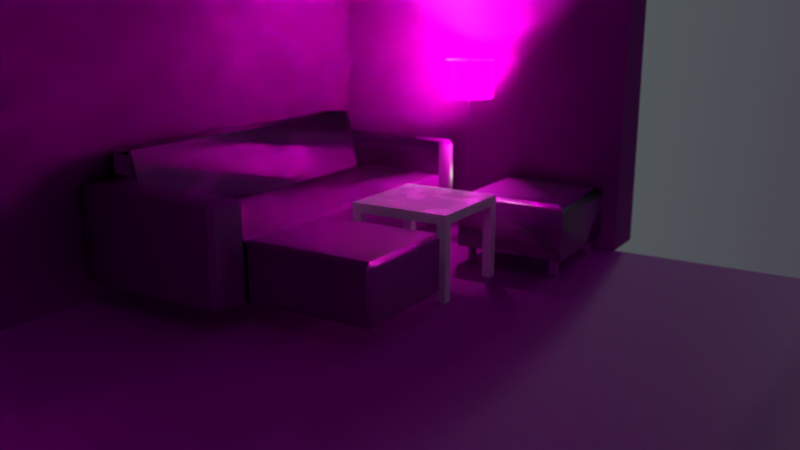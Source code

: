# Source: Room.blend  (saved by Blender 2.79.0; exported with 4.5.12 LTS)
import bpy
from mathutils import Matrix  # noqa: F401  (used for matrix-valued properties, if any)

bpy.ops.wm.read_factory_settings(use_empty=True)
scene = bpy.context.scene
scene.name = 'Scene'

# ---- collections
col_collection_1 = bpy.data.collections.new('Collection 1'); scene.collection.children.link(col_collection_1)

# ---- images (referenced by path relative to the original .blend; pixels are not part of the script)
import os
ASSET_DIR = os.environ.get("B2B_ASSET_DIR", "")  # directory of the original .blend (textures are referenced by path, not embedded)
HERE = os.path.dirname(os.path.abspath(__file__))  # packed textures are extracted next to this script under _unpacked/

def load_image(name, relpath, width, height, colorspace="sRGB"):
    """Load a texture the original file referenced (path relative to the .blend, or extracted next to this script)."""
    p = next((c for c in (os.path.join(HERE, relpath), os.path.join(ASSET_DIR, relpath)) if relpath and os.path.exists(c)), "")
    if p:
        img = bpy.data.images.load(p, check_existing=True)
        img.name = name
    else:  # same state as the original file: an image datablock whose file is absent (Cycles renders it pink)
        img = bpy.data.images.new(name, width, height)
        img.source = "FILE"
        img.filepath = "//" + (relpath or name)
    img.colorspace_settings.name = colorspace
    return img
img_texturescom_fabric_wool2_1k_albedo_tif = load_image('TexturesCom_Fabric_Wool2_1K_albedo.tif', 'TexturesCom_Fabric_Wool2_1K_albedo.tif', 1024, 1024, 'sRGB')
img_texturescom_fabric_wool2_1k_roughness_tif = load_image('TexturesCom_Fabric_Wool2_1K_roughness.tif', 'TexturesCom_Fabric_Wool2_1K_roughness.tif', 1024, 1024, 'Non-Color')
img_texturescom_fabric_wool2_1k_normal_tif = load_image('TexturesCom_Fabric_Wool2_1K_normal.tif', 'TexturesCom_Fabric_Wool2_1K_normal.tif', 1024, 1024, 'Non-Color')
img_texturescom_metal_stainlessclean_1k_albedo_tif = load_image('TexturesCom_Metal_StainlessClean_1K_albedo.tif', 'TexturesCom_Metal_StainlessClean_1K_albedo.tif', 1024, 1024, 'sRGB')
img_texturescom_metal_stainlessclean_1k_metallic_tif = load_image('TexturesCom_Metal_StainlessClean_1K_metallic.tif', 'TexturesCom_Metal_StainlessClean_1K_metallic.tif', 1024, 1024, 'Non-Color')
img_texturescom_metal_stainlessclean_1k_roughness_tif_001 = load_image('TexturesCom_Metal_StainlessClean_1K_roughness.tif.001', 'TexturesCom_Metal_StainlessClean_1K_roughness.tif', 1024, 1024, 'Non-Color')
img_texturescom_metal_stainlessclean_1k_normal_tif = load_image('TexturesCom_Metal_StainlessClean_1K_normal.tif', 'TexturesCom_Metal_StainlessClean_1K_normal.tif', 1024, 1024, 'Non-Color')
img_texturescom_stucco2_2x2_1024_albedo_tif = load_image('TexturesCom_Stucco2_2x2_1024_albedo.tif', 'TexturesCom_Stucco2_2x2_1024_albedo.tif', 1024, 1024, 'sRGB')
img_texturescom_stucco2_2x2_1024_roughness_tif = load_image('TexturesCom_Stucco2_2x2_1024_roughness.tif', 'TexturesCom_Stucco2_2x2_1024_roughness.tif', 1024, 1024, 'Non-Color')
img_texturescom_stucco2_2x2_1024_normal_tif = load_image('TexturesCom_Stucco2_2x2_1024_normal.tif', 'TexturesCom_Stucco2_2x2_1024_normal.tif', 1024, 1024, 'Non-Color')
img_texturescom_wicker_webbing2_1k_normal_tif = load_image('TexturesCom_Wicker_Webbing2_1K_normal.tif', 'TexturesCom_Wicker_Webbing2_1K_normal.tif', 1024, 1024, 'Non-Color')
img_texturescom_wicker_webbing2_1k_roughness_tif = load_image('TexturesCom_Wicker_Webbing2_1K_roughness.tif', 'TexturesCom_Wicker_Webbing2_1K_roughness.tif', 1024, 1024, 'Non-Color')
img_texturescom_wicker_webbing2_1k_albedo_tif = load_image('TexturesCom_Wicker_Webbing2_1K_albedo.tif', 'TexturesCom_Wicker_Webbing2_1K_albedo.tif', 1024, 1024, 'sRGB')
img_texturescom_wicker_webbing2_1k_alpha_tif = load_image('TexturesCom_Wicker_Webbing2_1K_alpha.tif', 'TexturesCom_Wicker_Webbing2_1K_alpha.tif', 1024, 1024, 'sRGB')
img_texturescom_roughwood_2x2_1024_albedo_tif = load_image('TexturesCom_RoughWood_2x2_1024_albedo.tif', 'TexturesCom_RoughWood_2x2_1024_albedo.tif', 1024, 1024, 'sRGB')
img_texturescom_roughwood_2x2_1024_normal_tif = load_image('TexturesCom_RoughWood_2x2_1024_normal.tif', 'TexturesCom_RoughWood_2x2_1024_normal.tif', 1024, 1024, 'Non-Color')
img_texturescom_roughwood_2x2_1024_roughness_tif = load_image('TexturesCom_RoughWood_2x2_1024_roughness.tif', 'TexturesCom_RoughWood_2x2_1024_roughness.tif', 1024, 1024, 'Non-Color')
img_texturescom_roughwood_2x2_1024_metallic_tif = load_image('TexturesCom_RoughWood_2x2_1024_metallic.tif', 'TexturesCom_RoughWood_2x2_1024_metallic.tif', 1024, 1024, 'Non-Color')

# ---- materials (node trees are filled in below, after node groups)
mat_couch_material = bpy.data.materials.new('Couch Material')
mat_couch_material.alpha_threshold = 0.0
mat_couch_material.roughness = 0.5
mat_floor_lamp_base_material = bpy.data.materials.new('Floor Lamp Base Material')
mat_floor_lamp_base_material.alpha_threshold = 0.0
mat_floor_lamp_base_material.roughness = 0.5
mat_wall_material_001 = bpy.data.materials.new('Wall Material.001')
mat_wall_material_001.alpha_threshold = 0.0
mat_wall_material_001.roughness = 0.5
mat_floor_lamp_shell_material = bpy.data.materials.new('Floor Lamp Shell Material')
mat_floor_lamp_shell_material.alpha_threshold = 0.0
mat_floor_lamp_shell_material.roughness = 0.5
mat_coffe_table_material = bpy.data.materials.new('Coffe Table Material')
mat_coffe_table_material.alpha_threshold = 0.0
mat_coffe_table_material.roughness = 0.5
mat_floor_material = bpy.data.materials.new('Floor Material')
mat_floor_material.alpha_threshold = 0.0
mat_floor_material.roughness = 0.5

# ---- material node trees
mat_couch_material.use_nodes = True; mat_couch_material.node_tree.nodes.clear()
_N = mat_couch_material.node_tree.nodes; _L = mat_couch_material.node_tree.links
n0 = _N.new('ShaderNodeOutputMaterial'); n0.name = 'Material Output'; n0.location = (300, 300)
n1 = _N.new('ShaderNodeBsdfPrincipled'); n1.name = 'Principled BSDF'; n1.location = (100, 300)
n1.width = 150
n1.subsurface_method = 'BURLEY'
n1.inputs[3].default_value = 1.45
n1.inputs[9].default_value = (1.0, 1.0, 1.0)
n2 = _N.new('ShaderNodeTexImage'); n2.name = 'Image Texture'; n2.location = (-300, 300)
n2.width = 140
n2.image = img_texturescom_fabric_wool2_1k_albedo_tif
n3 = _N.new('ShaderNodeMath'); n3.name = 'Math'; n3.location = (-720, 300)
n3.operation = 'MULTIPLY'
n3.inputs[1].default_value = 2.5
n4 = _N.new('ShaderNodeMath'); n4.name = 'Math.001'; n4.location = (-700, 100)
n4.operation = 'MULTIPLY'
n4.inputs[1].default_value = 2.5
n5 = _N.new('ShaderNodeTexCoord'); n5.name = 'Texture Coordinate'; n5.location = (-1100, 300)
n6 = _N.new('ShaderNodeTexImage'); n6.name = 'Image Texture.001'; n6.location = (-300, 0)
n6.width = 140
n6.image = img_texturescom_fabric_wool2_1k_roughness_tif
n7 = _N.new('ShaderNodeTexImage'); n7.name = 'Image Texture.002'; n7.location = (-300, -300)
n7.width = 140
n7.image = img_texturescom_fabric_wool2_1k_normal_tif
n8 = _N.new('ShaderNodeNormalMap'); n8.name = 'Normal Map'; n8.location = (-100, -300)
n8.inputs[0].default_value = 2.5
n9 = _N.new('ShaderNodeSeparateXYZ'); n9.name = 'Separate XYZ'; n9.location = (-900, 300)
n10 = _N.new('ShaderNodeCombineXYZ'); n10.name = 'Combine XYZ'; n10.location = (-500, 300)
_L.new(n1.outputs[0], n0.inputs[0])
_L.new(n2.outputs[0], n1.inputs[0])
_L.new(n9.outputs[0], n3.inputs[0])
_L.new(n9.outputs[1], n4.inputs[0])
_L.new(n3.outputs[0], n10.inputs[0])
_L.new(n4.outputs[0], n10.inputs[1])
_L.new(n10.outputs[0], n2.inputs[0])
_L.new(n6.outputs[0], n1.inputs[2])
_L.new(n7.outputs[0], n8.inputs[1])
_L.new(n8.outputs[0], n1.inputs[5])
_L.new(n10.outputs[0], n6.inputs[0])
_L.new(n10.outputs[0], n7.inputs[0])
_L.new(n5.outputs[2], n9.inputs[0])
n0.is_active_output = True
mat_floor_lamp_base_material.use_nodes = True; mat_floor_lamp_base_material.node_tree.nodes.clear()
_N = mat_floor_lamp_base_material.node_tree.nodes; _L = mat_floor_lamp_base_material.node_tree.links
n0 = _N.new('ShaderNodeOutputMaterial'); n0.name = 'Material Output'; n0.location = (200, 300)
n1 = _N.new('ShaderNodeBsdfPrincipled'); n1.name = 'Principled BSDF'; n1.location = (0, 300)
n1.width = 150
n1.subsurface_method = 'BURLEY'
n1.inputs[3].default_value = 1.45
n1.inputs[9].default_value = (1.0, 1.0, 1.0)
n2 = _N.new('ShaderNodeTexImage'); n2.name = 'Image Texture'; n2.location = (-400, 300)
n2.width = 140
n2.image = img_texturescom_metal_stainlessclean_1k_albedo_tif
n3 = _N.new('ShaderNodeTexImage'); n3.name = 'Image Texture.001'; n3.location = (-400, 0)
n3.width = 140
n3.image = img_texturescom_metal_stainlessclean_1k_metallic_tif
n4 = _N.new('ShaderNodeTexImage'); n4.name = 'Image Texture.002'; n4.location = (-400, -300)
n4.width = 140
n4.image = img_texturescom_metal_stainlessclean_1k_roughness_tif_001
n5 = _N.new('ShaderNodeTexImage'); n5.name = 'Image Texture.003'; n5.location = (-400, -600)
n5.width = 140
n5.image = img_texturescom_metal_stainlessclean_1k_normal_tif
n6 = _N.new('ShaderNodeNormalMap'); n6.name = 'Normal Map'; n6.location = (-200, -600)
_L.new(n1.outputs[0], n0.inputs[0])
_L.new(n2.outputs[0], n1.inputs[0])
_L.new(n3.outputs[0], n1.inputs[1])
_L.new(n4.outputs[0], n1.inputs[2])
_L.new(n5.outputs[0], n6.inputs[1])
_L.new(n6.outputs[0], n1.inputs[5])
n0.is_active_output = True
mat_wall_material_001.use_nodes = True; mat_wall_material_001.node_tree.nodes.clear()
_N = mat_wall_material_001.node_tree.nodes; _L = mat_wall_material_001.node_tree.links
n0 = _N.new('ShaderNodeOutputMaterial'); n0.name = 'Material Output'; n0.location = (300, 300)
n1 = _N.new('ShaderNodeBsdfPrincipled'); n1.name = 'Principled BSDF'; n1.location = (0, 300)
n1.width = 150
n1.subsurface_method = 'BURLEY'
n1.inputs[3].default_value = 1.45
n1.inputs[9].default_value = (1.0, 1.0, 1.0)
n2 = _N.new('ShaderNodeTexImage'); n2.name = 'Image Texture.004'; n2.location = (-500, 300)
n2.width = 140
n2.image = img_texturescom_stucco2_2x2_1024_albedo_tif
n3 = _N.new('ShaderNodeMath'); n3.name = 'Math'; n3.location = (-900, 300)
n3.operation = 'MULTIPLY'
n3.inputs[1].default_value = 25.0
n4 = _N.new('ShaderNodeMath'); n4.name = 'Math.001'; n4.location = (-900, 0)
n4.operation = 'MULTIPLY'
n4.inputs[1].default_value = 25.0
n5 = _N.new('ShaderNodeSeparateXYZ'); n5.name = 'Separate XYZ'; n5.location = (-1100, 300)
n6 = _N.new('ShaderNodeTexCoord'); n6.name = 'Texture Coordinate'; n6.location = (-1300, 300)
n7 = _N.new('ShaderNodeCombineXYZ'); n7.name = 'Combine XYZ'; n7.location = (-700, 300)
n8 = _N.new('ShaderNodeTexImage'); n8.name = 'Image Texture'; n8.location = (-500, 0)
n8.width = 140
n8.image = img_texturescom_stucco2_2x2_1024_roughness_tif
n9 = _N.new('ShaderNodeTexImage'); n9.name = 'Image Texture.002'; n9.location = (-500, -300)
n9.width = 140
n9.image = img_texturescom_stucco2_2x2_1024_normal_tif
n10 = _N.new('ShaderNodeNormalMap'); n10.name = 'Normal Map'; n10.location = (-277, -300)
n10.inputs[0].default_value = 2.5
_L.new(n1.outputs[0], n0.inputs[0])
_L.new(n10.outputs[0], n1.inputs[5])
_L.new(n6.outputs[0], n5.inputs[0])
_L.new(n5.outputs[0], n3.inputs[0])
_L.new(n5.outputs[1], n4.inputs[0])
_L.new(n3.outputs[0], n7.inputs[0])
_L.new(n4.outputs[0], n7.inputs[1])
_L.new(n7.outputs[0], n2.inputs[0])
_L.new(n2.outputs[0], n1.inputs[0])
_L.new(n7.outputs[0], n8.inputs[0])
_L.new(n8.outputs[0], n1.inputs[2])
_L.new(n9.outputs[0], n10.inputs[1])
_L.new(n7.outputs[0], n9.inputs[0])
n0.is_active_output = True
mat_floor_lamp_shell_material.use_nodes = True; mat_floor_lamp_shell_material.node_tree.nodes.clear()
_N = mat_floor_lamp_shell_material.node_tree.nodes; _L = mat_floor_lamp_shell_material.node_tree.links
n0 = _N.new('ShaderNodeOutputMaterial'); n0.name = 'Material Output'; n0.location = (300, 300)
n1 = _N.new('ShaderNodeBsdfPrincipled'); n1.name = 'Principled BSDF'; n1.location = (100, 300)
n1.width = 150
n1.subsurface_method = 'BURLEY'
n1.inputs[3].default_value = 1.45
n1.inputs[9].default_value = (1.0, 1.0, 1.0)
n2 = _N.new('ShaderNodeTexImage'); n2.name = 'Image Texture.001'; n2.location = (-400, -300)
n2.width = 140
n2.image = img_texturescom_wicker_webbing2_1k_normal_tif
n3 = _N.new('ShaderNodeNormalMap'); n3.name = 'Normal Map'; n3.location = (-200, -300)
n4 = _N.new('ShaderNodeTexImage'); n4.name = 'Image Texture.002'; n4.location = (-400, 0)
n4.width = 140
n4.image = img_texturescom_wicker_webbing2_1k_roughness_tif
n5 = _N.new('ShaderNodeMath'); n5.name = 'Math'; n5.location = (-800, 300)
n5.operation = 'MULTIPLY'
n5.inputs[1].default_value = 5.0
n6 = _N.new('ShaderNodeMath'); n6.name = 'Math.001'; n6.location = (-800, 100)
n6.operation = 'MULTIPLY'
n6.inputs[1].default_value = 5.0
n7 = _N.new('ShaderNodeTexCoord'); n7.name = 'Texture Coordinate'; n7.location = (-1200, 300)
n8 = _N.new('ShaderNodeSeparateXYZ'); n8.name = 'Separate XYZ'; n8.location = (-1000, 300)
n9 = _N.new('ShaderNodeCombineXYZ'); n9.name = 'Combine XYZ'; n9.location = (-600, 300)
n10 = _N.new('ShaderNodeTexImage'); n10.name = 'Image Texture'; n10.location = (-400, 300)
n10.width = 140
n10.image = img_texturescom_wicker_webbing2_1k_albedo_tif
n11 = _N.new('ShaderNodeTexImage'); n11.name = 'Image Texture.003'; n11.location = (-400, -600)
n11.width = 140
n11.image = img_texturescom_wicker_webbing2_1k_alpha_tif
n12 = _N.new('ShaderNodeMath'); n12.name = 'Math.002'; n12.location = (-200, -600)
n12.operation = 'SUBTRACT'
n12.inputs[0].default_value = 1.0
_L.new(n1.outputs[0], n0.inputs[0])
_L.new(n2.outputs[0], n3.inputs[1])
_L.new(n3.outputs[0], n1.inputs[5])
_L.new(n4.outputs[0], n1.inputs[2])
_L.new(n8.outputs[0], n5.inputs[0])
_L.new(n8.outputs[1], n6.inputs[0])
_L.new(n5.outputs[0], n9.inputs[0])
_L.new(n6.outputs[0], n9.inputs[1])
_L.new(n7.outputs[2], n8.inputs[0])
_L.new(n9.outputs[0], n10.inputs[0])
_L.new(n9.outputs[0], n4.inputs[0])
_L.new(n9.outputs[0], n2.inputs[0])
_L.new(n10.outputs[0], n1.inputs[0])
_L.new(n12.outputs[0], n1.inputs[18])
_L.new(n11.outputs[0], n12.inputs[1])
_L.new(n9.outputs[0], n11.inputs[0])
n0.is_active_output = True
mat_coffe_table_material.use_nodes = True; mat_coffe_table_material.node_tree.nodes.clear()
_N = mat_coffe_table_material.node_tree.nodes; _L = mat_coffe_table_material.node_tree.links
n0 = _N.new('ShaderNodeOutputMaterial'); n0.name = 'Material Output'; n0.location = (300, 300)
n1 = _N.new('ShaderNodeMath'); n1.name = 'Math'; n1.location = (-100, 300)
n1.operation = 'MULTIPLY'
n2 = _N.new('ShaderNodeTexNoise'); n2.name = 'Noise Texture'; n2.location = (-300, 300)
n2.inputs[3].default_value = 0.0
n3 = _N.new('ShaderNodeBsdfPrincipled'); n3.name = 'Principled BSDF'; n3.location = (100, 300)
n3.width = 150
n3.subsurface_method = 'BURLEY'
n3.inputs[0].default_value = (1.0, 1.0, 1.0, 1.0)
n3.inputs[3].default_value = 1.45
n3.inputs[9].default_value = (1.0, 1.0, 1.0)
_L.new(n2.outputs[1], n1.inputs[0])
_L.new(n1.outputs[0], n3.inputs[2])
_L.new(n3.outputs[0], n0.inputs[0])
n0.is_active_output = True
mat_floor_material.use_nodes = True; mat_floor_material.node_tree.nodes.clear()
_N = mat_floor_material.node_tree.nodes; _L = mat_floor_material.node_tree.links
n0 = _N.new('ShaderNodeOutputMaterial'); n0.name = 'Material Output'; n0.location = (300, 300)
n1 = _N.new('ShaderNodeBsdfPrincipled'); n1.name = 'Principled BSDF'; n1.location = (0, 300)
n1.width = 150
n1.subsurface_method = 'BURLEY'
n1.inputs[3].default_value = 1.45
n1.inputs[9].default_value = (1.0, 1.0, 1.0)
n2 = _N.new('ShaderNodeTexImage'); n2.name = 'Image Texture'; n2.location = (-500, 300)
n2.width = 140
n2.image = img_texturescom_roughwood_2x2_1024_albedo_tif
n3 = _N.new('ShaderNodeTexImage'); n3.name = 'Image Texture.001'; n3.location = (-500, -600)
n3.width = 140
n3.image = img_texturescom_roughwood_2x2_1024_normal_tif
n4 = _N.new('ShaderNodeNormalMap'); n4.name = 'Normal Map'; n4.location = (-300, -600)
n4.inputs[0].default_value = 2.5
n5 = _N.new('ShaderNodeTexImage'); n5.name = 'Image Texture.002'; n5.location = (-500, -300)
n5.width = 140
n5.image = img_texturescom_roughwood_2x2_1024_roughness_tif
n6 = _N.new('ShaderNodeTexImage'); n6.name = 'Image Texture.003'; n6.location = (-500, 0)
n6.width = 140
n6.image = img_texturescom_roughwood_2x2_1024_metallic_tif
n7 = _N.new('ShaderNodeTexCoord'); n7.name = 'Texture Coordinate'; n7.location = (-1300, 200)
n8 = _N.new('ShaderNodeSeparateXYZ'); n8.name = 'Separate XYZ'; n8.location = (-1100, 200)
n9 = _N.new('ShaderNodeMath'); n9.name = 'Math'; n9.location = (-920, 200)
n9.operation = 'MULTIPLY'
n9.inputs[1].default_value = 4.0
n10 = _N.new('ShaderNodeCombineXYZ'); n10.name = 'Combine XYZ'; n10.location = (-740, 200)
n11 = _N.new('ShaderNodeMath'); n11.name = 'Math.001'; n11.location = (-920, 0)
n11.operation = 'MULTIPLY'
n11.inputs[1].default_value = 4.0
_L.new(n1.outputs[0], n0.inputs[0])
_L.new(n2.outputs[0], n1.inputs[0])
_L.new(n3.outputs[0], n4.inputs[1])
_L.new(n4.outputs[0], n1.inputs[5])
_L.new(n5.outputs[0], n1.inputs[2])
_L.new(n6.outputs[0], n1.inputs[1])
_L.new(n7.outputs[0], n8.inputs[0])
_L.new(n8.outputs[0], n9.inputs[0])
_L.new(n8.outputs[1], n11.inputs[0])
_L.new(n10.outputs[0], n2.inputs[0])
_L.new(n9.outputs[0], n10.inputs[0])
_L.new(n11.outputs[0], n10.inputs[1])
_L.new(n10.outputs[0], n6.inputs[0])
_L.new(n10.outputs[0], n5.inputs[0])
_L.new(n10.outputs[0], n3.inputs[0])
n0.is_active_output = True

# ---- world
world_world = bpy.data.worlds.new('World'); scene.world = world_world
world_world.use_nodes = True; world_world.node_tree.nodes.clear()
_N = world_world.node_tree.nodes; _L = world_world.node_tree.links
n0 = _N.new('ShaderNodeOutputWorld'); n0.name = 'World Output'; n0.location = (300, 300)
n1 = _N.new('ShaderNodeBackground'); n1.name = 'Background'; n1.location = (10, 300)
n1.inputs[0].default_value = (0.8, 0.9, 1.0, 1.0)
n1.inputs[1].default_value = 0.1
_L.new(n1.outputs[0], n0.inputs[0])
n0.is_active_output = True
world_world.color = (0.05088, 0.05088, 0.05088)
world_world.use_sun_shadow = False
world_world.sun_shadow_jitter_overblur = 0.0
world_world.cycles.sampling_method = 'MANUAL'

# ---- cameras
cam_camera = bpy.data.cameras.new('Camera')
cam_camera.clip_end = 100.0
cam_camera.lens = 35.0
cam_camera.sensor_width = 32.0
cam_camera.sensor_height = 18.0
cam_camera.ortho_scale = 7.314
cam_camera.dof.use_dof = True
cam_camera.dof.focus_distance = 4.0
cam_camera.dof.aperture_fstop = 0.7

# ---- lights
light_point_001 = bpy.data.lights.new('Point.001', 'POINT')
light_point_001.color = (1.0, 0.9, 0.8)
light_point_001.transmission_factor = 0.0
light_point_001.energy = 20.0
light_point_001.shadow_buffer_clip_start = 0.5
light_point_001.shadow_soft_size = 0.025
light_point_001.shadow_maximum_resolution = 0.006
light_point_001.use_absolute_resolution = True

# ---- meshes
me_cube_004 = bpy.data.meshes.new('Cube.004')
me_cube_004.from_pydata([(-1.1, -0.425, -0.25), (-1.1, -0.425, 0.25), (-1.1, 0.425, -0.25), (-1.1, 0.425, 0.25), (1.1, -0.425, -0.25), (1.1, -0.425, 0.25), (1.1, 0.425, -0.25), (1.1, 0.425, 0.25), (-0.9, 0.425, -0.25), (-0.9, 0.425, 0.25), (-0.9, -0.425, -0.25), (-0.9, -0.425, 0.25), (0.9, 0.425, 0.25), (0.9, -0.425, -0.25), (0.9, 0.425, -0.25), (0.9, -0.425, 0.25), (-0.3, 0.425, -0.25), (-0.3, -0.425, 0.25), (-0.3, 0.425, 0.25), (-0.3, -0.425, -0.25), (-1.1, 0.275, -0.25), (-1.1, 0.275, 0.25), (1.1, 0.275, -0.25), (1.1, 0.275, 0.25), (-0.9, 0.275, 0.25), (-0.9, 0.275, -0.25), (0.9, 0.275, 0.25), (0.9, 0.275, -0.25), (-0.3, 0.275, -0.25), (-0.3, 0.275, 0.25), (-0.3, -0.425, 0.05), (-0.9, -0.425, 0.05), (-0.9, 0.175, 0.05), (0.9, 0.175, 0.05), (0.9, -0.425, 0.05), (-0.3, 0.175, 0.05), (-0.9, -0.425, -0.25), (-0.3, -0.425, -0.25), (-0.3, -0.425, 0.05), (-0.9, -0.425, 0.05), (-0.9, -0.425, -0.25), (-0.3, -0.425, -0.25), (-0.3, -0.425, 0.05), (-0.9, -0.425, 0.05), (-0.9, -1.125, -0.25), (-0.3, -1.125, -0.25), (-0.3, -1.125, 0.05), (-0.9, -1.125, 0.05), (-0.3, 0.425, 0.4), (0.9, 0.425, 0.4), (-0.9, 0.425, 0.4), (-0.9, 0.275, 0.4), (0.9, 0.275, 0.4), (-0.3, 0.275, 0.4)], [], [(20, 21, 3, 2), (14, 12, 7, 6), (22, 23, 5, 4), (10, 11, 1, 0), (27, 22, 4, 13), (24, 21, 1, 11), (20, 25, 10, 0), (31, 10, 36, 39), (2, 3, 9, 8), (4, 5, 15, 13), (23, 26, 15, 5), (28, 27, 13, 19), (16, 18, 12, 14), (8, 9, 18, 16), (25, 28, 19, 10), (39, 36, 40, 43), (19, 13, 34, 30), (8, 16, 28, 25), (16, 14, 27, 28), (7, 12, 26, 23), (2, 8, 25, 20), (18, 9, 50, 48), (9, 3, 21, 24), (14, 6, 22, 27), (6, 7, 23, 22), (0, 1, 21, 20), (35, 32, 31, 30), (33, 35, 30, 34), (10, 19, 37, 36), (24, 11, 31, 32), (15, 26, 33, 34), (19, 30, 38, 37), (30, 31, 39, 38), (41, 42, 46, 45), (38, 39, 43, 42), (36, 37, 41, 40), (37, 38, 42, 41), (47, 44, 45, 46), (43, 40, 44, 47), (42, 43, 47, 46), (40, 41, 45, 44), (49, 48, 53, 52), (48, 50, 51, 53), (12, 18, 48, 49), (26, 12, 49, 52), (9, 24, 51, 50), (33, 32, 51, 52), (33, 26, 52), (24, 32, 51)])
me_cube_004.polygons.foreach_set('use_smooth', [True] * 49)
_uv = me_cube_004.uv_layers.new(name='UVMap')
_uv.uv.foreach_set('vector', [0.8055, 0.6094, 0.6443, 0.6094, 0.6443, 0.5625, 0.8055, 0.5625, 0.4832, 0.0625, 0.3222, 0.0625, 0.3222, 0.0, 0.4832, 0.0, 0.6443, 0.7812, 0.4832, 0.7812, 0.4832, 0.5625, 0.6443, 0.5625, 0.7905, 0.5313, 0.7905, 0.375, 0.855, 0.375, 0.855, 0.5313, 0.04834, 0.0625, 0.04834, 0.0, 0.2739, 0.0, 0.2739, 0.0625, 0.3867, 0.7344, 0.4512, 0.7344, 0.4512, 0.9531, 0.3867, 0.9531, 0.04834, 0.6875, 0.04834, 0.625, 0.2739, 0.625, 0.2739, 0.6875, 0.0, 0.0, 0.0, 0.0, 0.0, 0.0, 0.0, 0.0, 0.4832, 0.6875, 0.3222, 0.6875, 0.3222, 0.625, 0.4832, 0.625, 0.4832, 0.9844, 0.4832, 0.8281, 0.5477, 0.8281, 0.5477, 0.9844, 0.9355, 0.04688, 1.0, 0.04687, 1.0, 0.2656, 0.9355, 0.2656, 0.04834, 0.4375, 0.04834, 0.0625, 0.2739, 0.0625, 0.2739, 0.4375, 0.4832, 0.4375, 0.3222, 0.4375, 0.3222, 0.0625, 0.4832, 0.0625, 0.4832, 0.625, 0.3222, 0.625, 0.3222, 0.4375, 0.4832, 0.4375, 0.04834, 0.625, 0.04834, 0.4375, 0.2739, 0.4375, 0.2739, 0.625, 0.0, 0.0, 0.0, 0.0, 0.0, 0.0, 0.0, 0.0, 0.7905, 0.375, 0.7905, 0.0, 0.8872, 0.0, 0.8872, 0.375, 1.056e-07, 0.625, 7.683e-08, 0.4375, 0.04834, 0.4375, 0.04834, 0.625, 7.683e-08, 0.4375, 2.881e-08, 0.0625, 0.04834, 0.0625, 0.04834, 0.4375, 0.9355, 1.863e-08, 1.0, 0.0, 1.0, 0.04687, 0.9355, 0.04688, 1.345e-07, 0.6875, 1.056e-07, 0.625, 0.04834, 0.625, 0.04834, 0.6875, 0.3222, 0.4375, 0.3222, 0.625, 0.2739, 0.625, 0.2739, 0.4375, 0.3867, 0.6875, 0.4512, 0.6875, 0.4512, 0.7344, 0.3867, 0.7344, 2.881e-08, 0.0625, 0.0, 0.0, 0.04834, 0.0, 0.04834, 0.0625, 0.6443, 0.8281, 0.4832, 0.8281, 0.4832, 0.7812, 0.6443, 0.7812, 0.8055, 0.8281, 0.6443, 0.8281, 0.6443, 0.6094, 0.8055, 0.6094, 0.6766, 0.375, 0.6766, 0.5625, 0.4832, 0.5625, 0.4832, 0.375, 0.6766, 0.0, 0.6766, 0.375, 0.4832, 0.375, 0.4832, 1.863e-08, 0.0, 0.0, 0.0, 0.0, 0.0, 0.0, 0.0, 0.0, 0.9666, 0.7812, 0.9666, 1.0, 0.9021, 1.0, 0.9021, 0.8125, 0.9355, 0.4844, 0.9355, 0.2656, 1.0, 0.2969, 1.0, 0.4844, 0.0, 0.0, 0.0, 0.0, 0.0, 0.0, 0.0, 0.0, 0.0, 0.0, 0.0, 0.0, 0.0, 0.0, 0.0, 0.0, 0.9021, 0.7812, 0.8055, 0.7812, 0.8055, 0.5625, 0.9021, 0.5625, 0.0, 0.0, 0.0, 0.0, 0.0, 0.0, 0.0, 0.0, 0.0, 0.0, 0.0, 0.0, 0.0, 0.0, 0.0, 0.0, 0.0, 0.0, 0.0, 0.0, 0.0, 0.0, 0.0, 0.0, 0.9021, 0.9687, 0.8055, 0.9687, 0.8055, 0.7812, 0.9021, 0.7812, 0.9021, 0.5625, 0.9988, 0.5625, 0.9988, 0.7812, 0.9021, 0.7812, 0.3867, 0.9062, 0.1934, 0.9062, 0.1934, 0.6875, 0.3867, 0.6875, 0.0, 0.6875, 0.1934, 0.6875, 0.1934, 0.9062, 0.0, 0.9062, 0.9355, 0.0, 0.9355, 0.375, 0.8872, 0.375, 0.8872, 1.863e-08, 0.9355, 0.375, 0.9355, 0.5625, 0.8872, 0.5625, 0.8872, 0.375, 0.3222, 0.0625, 0.3222, 0.4375, 0.2739, 0.4375, 0.2739, 0.0625, 0.6539, 0.8861, 0.6074, 0.8732, 0.6207, 0.8281, 0.6672, 0.841, 0.5477, 0.9097, 0.5941, 0.8968, 0.6074, 0.9419, 0.5609, 0.9548, 0.7905, 0.0, 0.7905, 0.5625, 0.6766, 0.5625, 0.6766, 3.725e-08, 0.6672, 0.9548, 0.6539, 0.8861, 0.6672, 0.841, 0.5941, 0.8968, 0.6074, 0.8281, 0.6074, 0.9419])
me_cube_004.materials.append(mat_couch_material)
me_cube_004.use_remesh_preserve_volume = False
me_cube_004.use_remesh_preserve_attributes = False
me_cube_004.use_mirror_vertex_groups = False
me_cube_004.update()
me_cylinder_008 = bpy.data.meshes.new('Cylinder.008')
me_cylinder_008.from_pydata([(0.0, 0.025, -0.05), (0.0, 0.025, 0.05), (0.009567, 0.0231, -0.05), (0.009567, 0.0231, 0.05), (0.01768, 0.01768, -0.05), (0.01768, 0.01768, 0.05), (0.0231, 0.009567, -0.05), (0.0231, 0.009567, 0.05), (0.025, -1.093e-09, -0.05), (0.025, -1.093e-09, 0.05), (0.0231, -0.009567, -0.05), (0.0231, -0.009567, 0.05), (0.01768, -0.01768, -0.05), (0.01768, -0.01768, 0.05), (0.009567, -0.0231, -0.05), (0.009567, -0.0231, 0.05), (3.775e-09, -0.025, -0.05), (3.775e-09, -0.025, 0.05), (-0.009567, -0.0231, -0.05), (-0.009567, -0.0231, 0.05), (-0.01768, -0.01768, -0.05), (-0.01768, -0.01768, 0.05), (-0.0231, -0.009567, -0.05), (-0.0231, -0.009567, 0.05), (-0.025, 2.981e-10, -0.05), (-0.025, 2.981e-10, 0.05), (-0.0231, 0.009567, -0.05), (-0.0231, 0.009567, 0.05), (-0.01768, 0.01768, -0.05), (-0.01768, 0.01768, 0.05), (-0.009567, 0.0231, -0.05), (-0.009567, 0.0231, 0.05), (0.0, 0.025, -0.04), (0.009567, 0.0231, -0.04), (0.01768, 0.01768, -0.04), (0.0231, 0.009567, -0.04), (0.025, -1.093e-09, -0.04), (0.0231, -0.009567, -0.04), (0.01768, -0.01768, -0.04), (0.009567, -0.0231, -0.04), (3.775e-09, -0.025, -0.04), (-0.009567, -0.0231, -0.04), (-0.01768, -0.01768, -0.04), (-0.0231, -0.009567, -0.04), (-0.025, 2.981e-10, -0.04), (-0.0231, 0.009567, -0.04), (-0.01768, 0.01768, -0.04), (-0.009567, 0.0231, -0.04), (-3.667e-10, 0.0325, -0.05), (0.01244, 0.03003, -0.05), (0.01244, 0.03003, -0.04), (0.02298, 0.02298, -0.05), (0.02298, 0.02298, -0.04), (0.03003, 0.01244, -0.05), (0.03003, 0.01244, -0.04), (0.0325, -1.368e-09, -0.05), (0.0325, -1.368e-09, -0.04), (0.03003, -0.01244, -0.05), (0.03003, -0.01244, -0.04), (0.02298, -0.02298, -0.05), (0.02298, -0.02298, -0.04), (0.01244, -0.03003, -0.05), (0.01244, -0.03003, -0.04), (4.541e-09, -0.0325, -0.05), (4.541e-09, -0.0325, -0.04), (-0.01244, -0.03003, -0.05), (-0.01244, -0.03003, -0.04), (-0.02298, -0.02298, -0.05), (-0.02298, -0.02298, -0.04), (-0.03003, -0.01244, -0.05), (-0.03003, -0.01244, -0.04), (-0.0325, 4.399e-10, -0.05), (-0.0325, 4.399e-10, -0.04), (-0.03003, 0.01244, -0.05), (-0.03003, 0.01244, -0.04), (-0.02298, 0.02298, -0.05), (-0.02298, 0.02298, -0.04), (-0.01244, 0.03003, -0.05), (-0.01244, 0.03003, -0.04), (-3.667e-10, 0.0325, -0.04), (0.0, 0.025, -0.04), (0.009567, 0.0231, -0.04), (0.01768, 0.01768, -0.04), (0.0231, 0.009567, -0.04), (0.025, -1.093e-09, -0.04), (0.0231, -0.009567, -0.04), (0.01768, -0.01768, -0.04), (0.009567, -0.0231, -0.04), (3.775e-09, -0.025, -0.04), (-0.009567, -0.0231, -0.04), (-0.01768, -0.01768, -0.04), (-0.0231, -0.009567, -0.04), (-0.025, 2.981e-10, -0.04), (-0.0231, 0.009567, -0.04), (-0.01768, 0.01768, -0.04), (-0.009567, 0.0231, -0.04)], [], [(80, 1, 3, 81), (81, 3, 5, 82), (82, 5, 7, 83), (83, 7, 9, 84), (84, 9, 11, 85), (85, 11, 13, 86), (86, 13, 15, 87), (87, 15, 17, 88), (88, 17, 19, 89), (89, 19, 21, 90), (90, 21, 23, 91), (91, 23, 25, 92), (92, 25, 27, 93), (93, 27, 29, 94), (3, 1, 31, 29, 27, 25, 23, 21, 19, 17, 15, 13, 11, 9, 7, 5), (94, 29, 31, 95), (95, 31, 1, 80), (0, 2, 4, 6, 8, 10, 12, 14, 16, 18, 20, 22, 24, 26, 28, 30), (42, 43, 70, 68), (20, 18, 65, 67), (43, 44, 72, 70), (2, 0, 48, 49), (44, 45, 74, 72), (28, 26, 73, 75), (10, 8, 55, 57), (45, 46, 76, 74), (32, 33, 50, 79), (18, 16, 63, 65), (46, 47, 78, 76), (33, 34, 52, 50), (47, 32, 79, 78), (26, 24, 71, 73), (8, 6, 53, 55), (34, 35, 54, 52), (77, 78, 79, 48), (75, 76, 78, 77), (73, 74, 76, 75), (71, 72, 74, 73), (69, 70, 72, 71), (67, 68, 70, 69), (65, 66, 68, 67), (63, 64, 66, 65), (61, 62, 64, 63), (59, 60, 62, 61), (57, 58, 60, 59), (55, 56, 58, 57), (53, 54, 56, 55), (51, 52, 54, 53), (49, 50, 52, 51), (48, 79, 50, 49), (12, 10, 57, 59), (30, 28, 75, 77), (41, 42, 68, 66), (40, 41, 66, 64), (4, 2, 49, 51), (22, 20, 67, 69), (39, 40, 64, 62), (14, 12, 59, 61), (0, 30, 77, 48), (38, 39, 62, 60), (37, 38, 60, 58), (6, 4, 51, 53), (24, 22, 69, 71), (36, 37, 58, 56), (16, 14, 61, 63), (35, 36, 56, 54), (47, 95, 80, 32), (46, 94, 95, 47), (45, 93, 94, 46), (44, 92, 93, 45), (43, 91, 92, 44), (42, 90, 91, 43), (41, 89, 90, 42), (40, 88, 89, 41), (39, 87, 88, 40), (38, 86, 87, 39), (37, 85, 86, 38), (36, 84, 85, 37), (35, 83, 84, 36), (34, 82, 83, 35), (33, 81, 82, 34), (32, 80, 81, 33)])
me_cylinder_008.polygons.foreach_set('use_smooth', [True] * 82)
_uv = me_cylinder_008.uv_layers.new(name='UVMap')
_uv.uv.foreach_set('vector', [1.0, 0.875, 1.0, 1.0, 0.9375, 1.0, 0.9375, 0.875, 0.9375, 0.875, 0.9375, 1.0, 0.875, 1.0, 0.875, 0.875, 0.875, 0.875, 0.875, 1.0, 0.8125, 1.0, 0.8125, 0.875, 0.8125, 0.875, 0.8125, 1.0, 0.75, 1.0, 0.75, 0.875, 0.75, 0.875, 0.75, 1.0, 0.6875, 1.0, 0.6875, 0.875, 0.6875, 0.875, 0.6875, 1.0, 0.625, 1.0, 0.625, 0.875, 0.625, 0.875, 0.625, 1.0, 0.5625, 1.0, 0.5625, 0.875, 0.5625, 0.875, 0.5625, 1.0, 0.5, 1.0, 0.5, 0.875, 0.5, 0.875, 0.5, 1.0, 0.4375, 1.0, 0.4375, 0.875, 0.4375, 0.875, 0.4375, 1.0, 0.375, 1.0, 0.375, 0.875, 0.375, 0.875, 0.375, 1.0, 0.3125, 1.0, 0.3125, 0.875, 0.3125, 0.875, 0.3125, 1.0, 0.25, 1.0, 0.25, 0.875, 0.25, 0.875, 0.25, 1.0, 0.1875, 1.0, 0.1875, 0.875, 0.1875, 0.875, 0.1875, 1.0, 0.125, 1.0, 0.125, 0.875, 0.3418, 0.4717, 0.25, 0.49, 0.1582, 0.4717, 0.08029, 0.4197, 0.02827, 0.3418, 0.01, 0.25, 0.02827, 0.1582, 0.08029, 0.08029, 0.1582, 0.02827, 0.25, 0.01, 0.3418, 0.02827, 0.4197, 0.08029, 0.4717, 0.1582, 0.49, 0.25, 0.4717, 0.3418, 0.4197, 0.4197, 0.125, 0.875, 0.125, 1.0, 0.0625, 1.0, 0.0625, 0.875, 0.0625, 0.875, 0.0625, 1.0, 0.0, 1.0, 0.0, 0.875, 0.75, 0.49, 0.8418, 0.4717, 0.9197, 0.4197, 0.9717, 0.3418, 0.99, 0.25, 0.9717, 0.1582, 0.9197, 0.08029, 0.8418, 0.02827, 0.75, 0.01, 0.6582, 0.02827, 0.5803, 0.08029, 0.5283, 0.1582, 0.51, 0.25, 0.5283, 0.3418, 0.5803, 0.4197, 0.6582, 0.4717, 0.375, 0.75, 0.3125, 0.75, 0.3125, 0.75, 0.375, 0.75, 0.5803, 0.08029, 0.6582, 0.02827, 0.6582, 0.02827, 0.5803, 0.08029, 0.3125, 0.75, 0.25, 0.75, 0.25, 0.75, 0.3125, 0.75, 0.8418, 0.4717, 0.75, 0.49, 0.75, 0.49, 0.8418, 0.4717, 0.25, 0.75, 0.1875, 0.75, 0.1875, 0.75, 0.25, 0.75, 0.5803, 0.4197, 0.5283, 0.3418, 0.5283, 0.3418, 0.5803, 0.4197, 0.9717, 0.1582, 0.99, 0.25, 0.99, 0.25, 0.9717, 0.1582, 0.1875, 0.75, 0.125, 0.75, 0.125, 0.75, 0.1875, 0.75, 1.0, 0.75, 0.9375, 0.75, 0.9375, 0.75, 1.0, 0.75, 0.6582, 0.02827, 0.75, 0.01, 0.75, 0.01, 0.6582, 0.02827, 0.125, 0.75, 0.0625, 0.75, 0.0625, 0.75, 0.125, 0.75, 0.9375, 0.75, 0.875, 0.75, 0.875, 0.75, 0.9375, 0.75, 0.0625, 0.75, 0.0, 0.75, 0.0, 0.75, 0.0625, 0.75, 0.5283, 0.3418, 0.51, 0.25, 0.51, 0.25, 0.5283, 0.3418, 0.99, 0.25, 0.9717, 0.3418, 0.9717, 0.3418, 0.99, 0.25, 0.875, 0.75, 0.8125, 0.75, 0.8125, 0.75, 0.875, 0.75, 0.0625, 0.5, 0.0625, 0.75, 0.0, 0.75, 0.0, 0.5, 0.125, 0.5, 0.125, 0.75, 0.0625, 0.75, 0.0625, 0.5, 0.1875, 0.5, 0.1875, 0.75, 0.125, 0.75, 0.125, 0.5, 0.25, 0.5, 0.25, 0.75, 0.1875, 0.75, 0.1875, 0.5, 0.3125, 0.5, 0.3125, 0.75, 0.25, 0.75, 0.25, 0.5, 0.375, 0.5, 0.375, 0.75, 0.3125, 0.75, 0.3125, 0.5, 0.4375, 0.5, 0.4375, 0.75, 0.375, 0.75, 0.375, 0.5, 0.5, 0.5, 0.5, 0.75, 0.4375, 0.75, 0.4375, 0.5, 0.5625, 0.5, 0.5625, 0.75, 0.5, 0.75, 0.5, 0.5, 0.625, 0.5, 0.625, 0.75, 0.5625, 0.75, 0.5625, 0.5, 0.6875, 0.5, 0.6875, 0.75, 0.625, 0.75, 0.625, 0.5, 0.75, 0.5, 0.75, 0.75, 0.6875, 0.75, 0.6875, 0.5, 0.8125, 0.5, 0.8125, 0.75, 0.75, 0.75, 0.75, 0.5, 0.875, 0.5, 0.875, 0.75, 0.8125, 0.75, 0.8125, 0.5, 0.9375, 0.5, 0.9375, 0.75, 0.875, 0.75, 0.875, 0.5, 1.0, 0.5, 1.0, 0.75, 0.9375, 0.75, 0.9375, 0.5, 0.9197, 0.08029, 0.9717, 0.1582, 0.9717, 0.1582, 0.9197, 0.08029, 0.6582, 0.4717, 0.5803, 0.4197, 0.5803, 0.4197, 0.6582, 0.4717, 0.4375, 0.75, 0.375, 0.75, 0.375, 0.75, 0.4375, 0.75, 0.5, 0.75, 0.4375, 0.75, 0.4375, 0.75, 0.5, 0.75, 0.9197, 0.4197, 0.8418, 0.4717, 0.8418, 0.4717, 0.9197, 0.4197, 0.5283, 0.1582, 0.5803, 0.08029, 0.5803, 0.08029, 0.5283, 0.1582, 0.5625, 0.75, 0.5, 0.75, 0.5, 0.75, 0.5625, 0.75, 0.8418, 0.02827, 0.9197, 0.08029, 0.9197, 0.08029, 0.8418, 0.02827, 0.75, 0.49, 0.6582, 0.4717, 0.6582, 0.4717, 0.75, 0.49, 0.625, 0.75, 0.5625, 0.75, 0.5625, 0.75, 0.625, 0.75, 0.6875, 0.75, 0.625, 0.75, 0.625, 0.75, 0.6875, 0.75, 0.9717, 0.3418, 0.9197, 0.4197, 0.9197, 0.4197, 0.9717, 0.3418, 0.51, 0.25, 0.5283, 0.1582, 0.5283, 0.1582, 0.51, 0.25, 0.75, 0.75, 0.6875, 0.75, 0.6875, 0.75, 0.75, 0.75, 0.75, 0.01, 0.8418, 0.02827, 0.8418, 0.02827, 0.75, 0.01, 0.8125, 0.75, 0.75, 0.75, 0.75, 0.75, 0.8125, 0.75, 0.0625, 0.75, 0.0625, 0.875, 0.0, 0.875, 0.0, 0.75, 0.125, 0.75, 0.125, 0.875, 0.0625, 0.875, 0.0625, 0.75, 0.1875, 0.75, 0.1875, 0.875, 0.125, 0.875, 0.125, 0.75, 0.25, 0.75, 0.25, 0.875, 0.1875, 0.875, 0.1875, 0.75, 0.3125, 0.75, 0.3125, 0.875, 0.25, 0.875, 0.25, 0.75, 0.375, 0.75, 0.375, 0.875, 0.3125, 0.875, 0.3125, 0.75, 0.4375, 0.75, 0.4375, 0.875, 0.375, 0.875, 0.375, 0.75, 0.5, 0.75, 0.5, 0.875, 0.4375, 0.875, 0.4375, 0.75, 0.5625, 0.75, 0.5625, 0.875, 0.5, 0.875, 0.5, 0.75, 0.625, 0.75, 0.625, 0.875, 0.5625, 0.875, 0.5625, 0.75, 0.6875, 0.75, 0.6875, 0.875, 0.625, 0.875, 0.625, 0.75, 0.75, 0.75, 0.75, 0.875, 0.6875, 0.875, 0.6875, 0.75, 0.8125, 0.75, 0.8125, 0.875, 0.75, 0.875, 0.75, 0.75, 0.875, 0.75, 0.875, 0.875, 0.8125, 0.875, 0.8125, 0.75, 0.9375, 0.75, 0.9375, 0.875, 0.875, 0.875, 0.875, 0.75, 1.0, 0.75, 1.0, 0.875, 0.9375, 0.875, 0.9375, 0.75])
me_cylinder_008.materials.append(mat_floor_lamp_base_material)
me_cylinder_008.use_remesh_preserve_volume = False
me_cylinder_008.use_remesh_preserve_attributes = False
me_cylinder_008.use_mirror_vertex_groups = False
me_cylinder_008.update()
me_cylinder_007 = bpy.data.meshes.new('Cylinder.007')
me_cylinder_007.from_pydata([(0.0, 0.025, -0.05), (0.0, 0.025, 0.05), (0.009567, 0.0231, -0.05), (0.009567, 0.0231, 0.05), (0.01768, 0.01768, -0.05), (0.01768, 0.01768, 0.05), (0.0231, 0.009567, -0.05), (0.0231, 0.009567, 0.05), (0.025, -1.093e-09, -0.05), (0.025, -1.093e-09, 0.05), (0.0231, -0.009567, -0.05), (0.0231, -0.009567, 0.05), (0.01768, -0.01768, -0.05), (0.01768, -0.01768, 0.05), (0.009567, -0.0231, -0.05), (0.009567, -0.0231, 0.05), (3.775e-09, -0.025, -0.05), (3.775e-09, -0.025, 0.05), (-0.009567, -0.0231, -0.05), (-0.009567, -0.0231, 0.05), (-0.01768, -0.01768, -0.05), (-0.01768, -0.01768, 0.05), (-0.0231, -0.009567, -0.05), (-0.0231, -0.009567, 0.05), (-0.025, 2.981e-10, -0.05), (-0.025, 2.981e-10, 0.05), (-0.0231, 0.009567, -0.05), (-0.0231, 0.009567, 0.05), (-0.01768, 0.01768, -0.05), (-0.01768, 0.01768, 0.05), (-0.009567, 0.0231, -0.05), (-0.009567, 0.0231, 0.05), (0.0, 0.025, -0.04), (0.009567, 0.0231, -0.04), (0.01768, 0.01768, -0.04), (0.0231, 0.009567, -0.04), (0.025, -1.093e-09, -0.04), (0.0231, -0.009567, -0.04), (0.01768, -0.01768, -0.04), (0.009567, -0.0231, -0.04), (3.775e-09, -0.025, -0.04), (-0.009567, -0.0231, -0.04), (-0.01768, -0.01768, -0.04), (-0.0231, -0.009567, -0.04), (-0.025, 2.981e-10, -0.04), (-0.0231, 0.009567, -0.04), (-0.01768, 0.01768, -0.04), (-0.009567, 0.0231, -0.04), (-3.667e-10, 0.0325, -0.05), (0.01244, 0.03003, -0.05), (0.01244, 0.03003, -0.04), (0.02298, 0.02298, -0.05), (0.02298, 0.02298, -0.04), (0.03003, 0.01244, -0.05), (0.03003, 0.01244, -0.04), (0.0325, -1.368e-09, -0.05), (0.0325, -1.368e-09, -0.04), (0.03003, -0.01244, -0.05), (0.03003, -0.01244, -0.04), (0.02298, -0.02298, -0.05), (0.02298, -0.02298, -0.04), (0.01244, -0.03003, -0.05), (0.01244, -0.03003, -0.04), (4.541e-09, -0.0325, -0.05), (4.541e-09, -0.0325, -0.04), (-0.01244, -0.03003, -0.05), (-0.01244, -0.03003, -0.04), (-0.02298, -0.02298, -0.05), (-0.02298, -0.02298, -0.04), (-0.03003, -0.01244, -0.05), (-0.03003, -0.01244, -0.04), (-0.0325, 4.399e-10, -0.05), (-0.0325, 4.399e-10, -0.04), (-0.03003, 0.01244, -0.05), (-0.03003, 0.01244, -0.04), (-0.02298, 0.02298, -0.05), (-0.02298, 0.02298, -0.04), (-0.01244, 0.03003, -0.05), (-0.01244, 0.03003, -0.04), (-3.667e-10, 0.0325, -0.04), (0.0, 0.025, -0.04), (0.009567, 0.0231, -0.04), (0.01768, 0.01768, -0.04), (0.0231, 0.009567, -0.04), (0.025, -1.093e-09, -0.04), (0.0231, -0.009567, -0.04), (0.01768, -0.01768, -0.04), (0.009567, -0.0231, -0.04), (3.775e-09, -0.025, -0.04), (-0.009567, -0.0231, -0.04), (-0.01768, -0.01768, -0.04), (-0.0231, -0.009567, -0.04), (-0.025, 2.981e-10, -0.04), (-0.0231, 0.009567, -0.04), (-0.01768, 0.01768, -0.04), (-0.009567, 0.0231, -0.04)], [], [(80, 1, 3, 81), (81, 3, 5, 82), (82, 5, 7, 83), (83, 7, 9, 84), (84, 9, 11, 85), (85, 11, 13, 86), (86, 13, 15, 87), (87, 15, 17, 88), (88, 17, 19, 89), (89, 19, 21, 90), (90, 21, 23, 91), (91, 23, 25, 92), (92, 25, 27, 93), (93, 27, 29, 94), (3, 1, 31, 29, 27, 25, 23, 21, 19, 17, 15, 13, 11, 9, 7, 5), (94, 29, 31, 95), (95, 31, 1, 80), (0, 2, 4, 6, 8, 10, 12, 14, 16, 18, 20, 22, 24, 26, 28, 30), (42, 43, 70, 68), (20, 18, 65, 67), (43, 44, 72, 70), (2, 0, 48, 49), (44, 45, 74, 72), (28, 26, 73, 75), (10, 8, 55, 57), (45, 46, 76, 74), (32, 33, 50, 79), (18, 16, 63, 65), (46, 47, 78, 76), (33, 34, 52, 50), (47, 32, 79, 78), (26, 24, 71, 73), (8, 6, 53, 55), (34, 35, 54, 52), (77, 78, 79, 48), (75, 76, 78, 77), (73, 74, 76, 75), (71, 72, 74, 73), (69, 70, 72, 71), (67, 68, 70, 69), (65, 66, 68, 67), (63, 64, 66, 65), (61, 62, 64, 63), (59, 60, 62, 61), (57, 58, 60, 59), (55, 56, 58, 57), (53, 54, 56, 55), (51, 52, 54, 53), (49, 50, 52, 51), (48, 79, 50, 49), (12, 10, 57, 59), (30, 28, 75, 77), (41, 42, 68, 66), (40, 41, 66, 64), (4, 2, 49, 51), (22, 20, 67, 69), (39, 40, 64, 62), (14, 12, 59, 61), (0, 30, 77, 48), (38, 39, 62, 60), (37, 38, 60, 58), (6, 4, 51, 53), (24, 22, 69, 71), (36, 37, 58, 56), (16, 14, 61, 63), (35, 36, 56, 54), (47, 95, 80, 32), (46, 94, 95, 47), (45, 93, 94, 46), (44, 92, 93, 45), (43, 91, 92, 44), (42, 90, 91, 43), (41, 89, 90, 42), (40, 88, 89, 41), (39, 87, 88, 40), (38, 86, 87, 39), (37, 85, 86, 38), (36, 84, 85, 37), (35, 83, 84, 36), (34, 82, 83, 35), (33, 81, 82, 34), (32, 80, 81, 33)])
me_cylinder_007.polygons.foreach_set('use_smooth', [True] * 82)
_uv = me_cylinder_007.uv_layers.new(name='UVMap')
_uv.uv.foreach_set('vector', [1.0, 0.875, 1.0, 1.0, 0.9375, 1.0, 0.9375, 0.875, 0.9375, 0.875, 0.9375, 1.0, 0.875, 1.0, 0.875, 0.875, 0.875, 0.875, 0.875, 1.0, 0.8125, 1.0, 0.8125, 0.875, 0.8125, 0.875, 0.8125, 1.0, 0.75, 1.0, 0.75, 0.875, 0.75, 0.875, 0.75, 1.0, 0.6875, 1.0, 0.6875, 0.875, 0.6875, 0.875, 0.6875, 1.0, 0.625, 1.0, 0.625, 0.875, 0.625, 0.875, 0.625, 1.0, 0.5625, 1.0, 0.5625, 0.875, 0.5625, 0.875, 0.5625, 1.0, 0.5, 1.0, 0.5, 0.875, 0.5, 0.875, 0.5, 1.0, 0.4375, 1.0, 0.4375, 0.875, 0.4375, 0.875, 0.4375, 1.0, 0.375, 1.0, 0.375, 0.875, 0.375, 0.875, 0.375, 1.0, 0.3125, 1.0, 0.3125, 0.875, 0.3125, 0.875, 0.3125, 1.0, 0.25, 1.0, 0.25, 0.875, 0.25, 0.875, 0.25, 1.0, 0.1875, 1.0, 0.1875, 0.875, 0.1875, 0.875, 0.1875, 1.0, 0.125, 1.0, 0.125, 0.875, 0.3418, 0.4717, 0.25, 0.49, 0.1582, 0.4717, 0.08029, 0.4197, 0.02827, 0.3418, 0.01, 0.25, 0.02827, 0.1582, 0.08029, 0.08029, 0.1582, 0.02827, 0.25, 0.01, 0.3418, 0.02827, 0.4197, 0.08029, 0.4717, 0.1582, 0.49, 0.25, 0.4717, 0.3418, 0.4197, 0.4197, 0.125, 0.875, 0.125, 1.0, 0.0625, 1.0, 0.0625, 0.875, 0.0625, 0.875, 0.0625, 1.0, 0.0, 1.0, 0.0, 0.875, 0.75, 0.49, 0.8418, 0.4717, 0.9197, 0.4197, 0.9717, 0.3418, 0.99, 0.25, 0.9717, 0.1582, 0.9197, 0.08029, 0.8418, 0.02827, 0.75, 0.01, 0.6582, 0.02827, 0.5803, 0.08029, 0.5283, 0.1582, 0.51, 0.25, 0.5283, 0.3418, 0.5803, 0.4197, 0.6582, 0.4717, 0.375, 0.75, 0.3125, 0.75, 0.3125, 0.75, 0.375, 0.75, 0.5803, 0.08029, 0.6582, 0.02827, 0.6582, 0.02827, 0.5803, 0.08029, 0.3125, 0.75, 0.25, 0.75, 0.25, 0.75, 0.3125, 0.75, 0.8418, 0.4717, 0.75, 0.49, 0.75, 0.49, 0.8418, 0.4717, 0.25, 0.75, 0.1875, 0.75, 0.1875, 0.75, 0.25, 0.75, 0.5803, 0.4197, 0.5283, 0.3418, 0.5283, 0.3418, 0.5803, 0.4197, 0.9717, 0.1582, 0.99, 0.25, 0.99, 0.25, 0.9717, 0.1582, 0.1875, 0.75, 0.125, 0.75, 0.125, 0.75, 0.1875, 0.75, 1.0, 0.75, 0.9375, 0.75, 0.9375, 0.75, 1.0, 0.75, 0.6582, 0.02827, 0.75, 0.01, 0.75, 0.01, 0.6582, 0.02827, 0.125, 0.75, 0.0625, 0.75, 0.0625, 0.75, 0.125, 0.75, 0.9375, 0.75, 0.875, 0.75, 0.875, 0.75, 0.9375, 0.75, 0.0625, 0.75, 0.0, 0.75, 0.0, 0.75, 0.0625, 0.75, 0.5283, 0.3418, 0.51, 0.25, 0.51, 0.25, 0.5283, 0.3418, 0.99, 0.25, 0.9717, 0.3418, 0.9717, 0.3418, 0.99, 0.25, 0.875, 0.75, 0.8125, 0.75, 0.8125, 0.75, 0.875, 0.75, 0.0625, 0.5, 0.0625, 0.75, 0.0, 0.75, 0.0, 0.5, 0.125, 0.5, 0.125, 0.75, 0.0625, 0.75, 0.0625, 0.5, 0.1875, 0.5, 0.1875, 0.75, 0.125, 0.75, 0.125, 0.5, 0.25, 0.5, 0.25, 0.75, 0.1875, 0.75, 0.1875, 0.5, 0.3125, 0.5, 0.3125, 0.75, 0.25, 0.75, 0.25, 0.5, 0.375, 0.5, 0.375, 0.75, 0.3125, 0.75, 0.3125, 0.5, 0.4375, 0.5, 0.4375, 0.75, 0.375, 0.75, 0.375, 0.5, 0.5, 0.5, 0.5, 0.75, 0.4375, 0.75, 0.4375, 0.5, 0.5625, 0.5, 0.5625, 0.75, 0.5, 0.75, 0.5, 0.5, 0.625, 0.5, 0.625, 0.75, 0.5625, 0.75, 0.5625, 0.5, 0.6875, 0.5, 0.6875, 0.75, 0.625, 0.75, 0.625, 0.5, 0.75, 0.5, 0.75, 0.75, 0.6875, 0.75, 0.6875, 0.5, 0.8125, 0.5, 0.8125, 0.75, 0.75, 0.75, 0.75, 0.5, 0.875, 0.5, 0.875, 0.75, 0.8125, 0.75, 0.8125, 0.5, 0.9375, 0.5, 0.9375, 0.75, 0.875, 0.75, 0.875, 0.5, 1.0, 0.5, 1.0, 0.75, 0.9375, 0.75, 0.9375, 0.5, 0.9197, 0.08029, 0.9717, 0.1582, 0.9717, 0.1582, 0.9197, 0.08029, 0.6582, 0.4717, 0.5803, 0.4197, 0.5803, 0.4197, 0.6582, 0.4717, 0.4375, 0.75, 0.375, 0.75, 0.375, 0.75, 0.4375, 0.75, 0.5, 0.75, 0.4375, 0.75, 0.4375, 0.75, 0.5, 0.75, 0.9197, 0.4197, 0.8418, 0.4717, 0.8418, 0.4717, 0.9197, 0.4197, 0.5283, 0.1582, 0.5803, 0.08029, 0.5803, 0.08029, 0.5283, 0.1582, 0.5625, 0.75, 0.5, 0.75, 0.5, 0.75, 0.5625, 0.75, 0.8418, 0.02827, 0.9197, 0.08029, 0.9197, 0.08029, 0.8418, 0.02827, 0.75, 0.49, 0.6582, 0.4717, 0.6582, 0.4717, 0.75, 0.49, 0.625, 0.75, 0.5625, 0.75, 0.5625, 0.75, 0.625, 0.75, 0.6875, 0.75, 0.625, 0.75, 0.625, 0.75, 0.6875, 0.75, 0.9717, 0.3418, 0.9197, 0.4197, 0.9197, 0.4197, 0.9717, 0.3418, 0.51, 0.25, 0.5283, 0.1582, 0.5283, 0.1582, 0.51, 0.25, 0.75, 0.75, 0.6875, 0.75, 0.6875, 0.75, 0.75, 0.75, 0.75, 0.01, 0.8418, 0.02827, 0.8418, 0.02827, 0.75, 0.01, 0.8125, 0.75, 0.75, 0.75, 0.75, 0.75, 0.8125, 0.75, 0.0625, 0.75, 0.0625, 0.875, 0.0, 0.875, 0.0, 0.75, 0.125, 0.75, 0.125, 0.875, 0.0625, 0.875, 0.0625, 0.75, 0.1875, 0.75, 0.1875, 0.875, 0.125, 0.875, 0.125, 0.75, 0.25, 0.75, 0.25, 0.875, 0.1875, 0.875, 0.1875, 0.75, 0.3125, 0.75, 0.3125, 0.875, 0.25, 0.875, 0.25, 0.75, 0.375, 0.75, 0.375, 0.875, 0.3125, 0.875, 0.3125, 0.75, 0.4375, 0.75, 0.4375, 0.875, 0.375, 0.875, 0.375, 0.75, 0.5, 0.75, 0.5, 0.875, 0.4375, 0.875, 0.4375, 0.75, 0.5625, 0.75, 0.5625, 0.875, 0.5, 0.875, 0.5, 0.75, 0.625, 0.75, 0.625, 0.875, 0.5625, 0.875, 0.5625, 0.75, 0.6875, 0.75, 0.6875, 0.875, 0.625, 0.875, 0.625, 0.75, 0.75, 0.75, 0.75, 0.875, 0.6875, 0.875, 0.6875, 0.75, 0.8125, 0.75, 0.8125, 0.875, 0.75, 0.875, 0.75, 0.75, 0.875, 0.75, 0.875, 0.875, 0.8125, 0.875, 0.8125, 0.75, 0.9375, 0.75, 0.9375, 0.875, 0.875, 0.875, 0.875, 0.75, 1.0, 0.75, 1.0, 0.875, 0.9375, 0.875, 0.9375, 0.75])
me_cylinder_007.materials.append(mat_floor_lamp_base_material)
me_cylinder_007.use_remesh_preserve_volume = False
me_cylinder_007.use_remesh_preserve_attributes = False
me_cylinder_007.use_mirror_vertex_groups = False
me_cylinder_007.update()
me_cylinder_006 = bpy.data.meshes.new('Cylinder.006')
me_cylinder_006.from_pydata([(0.0, 0.025, -0.05), (0.0, 0.025, 0.05), (0.009567, 0.0231, -0.05), (0.009567, 0.0231, 0.05), (0.01768, 0.01768, -0.05), (0.01768, 0.01768, 0.05), (0.0231, 0.009567, -0.05), (0.0231, 0.009567, 0.05), (0.025, -1.093e-09, -0.05), (0.025, -1.093e-09, 0.05), (0.0231, -0.009567, -0.05), (0.0231, -0.009567, 0.05), (0.01768, -0.01768, -0.05), (0.01768, -0.01768, 0.05), (0.009567, -0.0231, -0.05), (0.009567, -0.0231, 0.05), (3.775e-09, -0.025, -0.05), (3.775e-09, -0.025, 0.05), (-0.009567, -0.0231, -0.05), (-0.009567, -0.0231, 0.05), (-0.01768, -0.01768, -0.05), (-0.01768, -0.01768, 0.05), (-0.0231, -0.009567, -0.05), (-0.0231, -0.009567, 0.05), (-0.025, 2.981e-10, -0.05), (-0.025, 2.981e-10, 0.05), (-0.0231, 0.009567, -0.05), (-0.0231, 0.009567, 0.05), (-0.01768, 0.01768, -0.05), (-0.01768, 0.01768, 0.05), (-0.009567, 0.0231, -0.05), (-0.009567, 0.0231, 0.05), (0.0, 0.025, -0.04), (0.009567, 0.0231, -0.04), (0.01768, 0.01768, -0.04), (0.0231, 0.009567, -0.04), (0.025, -1.093e-09, -0.04), (0.0231, -0.009567, -0.04), (0.01768, -0.01768, -0.04), (0.009567, -0.0231, -0.04), (3.775e-09, -0.025, -0.04), (-0.009567, -0.0231, -0.04), (-0.01768, -0.01768, -0.04), (-0.0231, -0.009567, -0.04), (-0.025, 2.981e-10, -0.04), (-0.0231, 0.009567, -0.04), (-0.01768, 0.01768, -0.04), (-0.009567, 0.0231, -0.04), (-3.667e-10, 0.0325, -0.05), (0.01244, 0.03003, -0.05), (0.01244, 0.03003, -0.04), (0.02298, 0.02298, -0.05), (0.02298, 0.02298, -0.04), (0.03003, 0.01244, -0.05), (0.03003, 0.01244, -0.04), (0.0325, -1.368e-09, -0.05), (0.0325, -1.368e-09, -0.04), (0.03003, -0.01244, -0.05), (0.03003, -0.01244, -0.04), (0.02298, -0.02298, -0.05), (0.02298, -0.02298, -0.04), (0.01244, -0.03003, -0.05), (0.01244, -0.03003, -0.04), (4.541e-09, -0.0325, -0.05), (4.541e-09, -0.0325, -0.04), (-0.01244, -0.03003, -0.05), (-0.01244, -0.03003, -0.04), (-0.02298, -0.02298, -0.05), (-0.02298, -0.02298, -0.04), (-0.03003, -0.01244, -0.05), (-0.03003, -0.01244, -0.04), (-0.0325, 4.399e-10, -0.05), (-0.0325, 4.399e-10, -0.04), (-0.03003, 0.01244, -0.05), (-0.03003, 0.01244, -0.04), (-0.02298, 0.02298, -0.05), (-0.02298, 0.02298, -0.04), (-0.01244, 0.03003, -0.05), (-0.01244, 0.03003, -0.04), (-3.667e-10, 0.0325, -0.04), (0.0, 0.025, -0.04), (0.009567, 0.0231, -0.04), (0.01768, 0.01768, -0.04), (0.0231, 0.009567, -0.04), (0.025, -1.093e-09, -0.04), (0.0231, -0.009567, -0.04), (0.01768, -0.01768, -0.04), (0.009567, -0.0231, -0.04), (3.775e-09, -0.025, -0.04), (-0.009567, -0.0231, -0.04), (-0.01768, -0.01768, -0.04), (-0.0231, -0.009567, -0.04), (-0.025, 2.981e-10, -0.04), (-0.0231, 0.009567, -0.04), (-0.01768, 0.01768, -0.04), (-0.009567, 0.0231, -0.04)], [], [(80, 1, 3, 81), (81, 3, 5, 82), (82, 5, 7, 83), (83, 7, 9, 84), (84, 9, 11, 85), (85, 11, 13, 86), (86, 13, 15, 87), (87, 15, 17, 88), (88, 17, 19, 89), (89, 19, 21, 90), (90, 21, 23, 91), (91, 23, 25, 92), (92, 25, 27, 93), (93, 27, 29, 94), (3, 1, 31, 29, 27, 25, 23, 21, 19, 17, 15, 13, 11, 9, 7, 5), (94, 29, 31, 95), (95, 31, 1, 80), (0, 2, 4, 6, 8, 10, 12, 14, 16, 18, 20, 22, 24, 26, 28, 30), (42, 43, 70, 68), (20, 18, 65, 67), (43, 44, 72, 70), (2, 0, 48, 49), (44, 45, 74, 72), (28, 26, 73, 75), (10, 8, 55, 57), (45, 46, 76, 74), (32, 33, 50, 79), (18, 16, 63, 65), (46, 47, 78, 76), (33, 34, 52, 50), (47, 32, 79, 78), (26, 24, 71, 73), (8, 6, 53, 55), (34, 35, 54, 52), (77, 78, 79, 48), (75, 76, 78, 77), (73, 74, 76, 75), (71, 72, 74, 73), (69, 70, 72, 71), (67, 68, 70, 69), (65, 66, 68, 67), (63, 64, 66, 65), (61, 62, 64, 63), (59, 60, 62, 61), (57, 58, 60, 59), (55, 56, 58, 57), (53, 54, 56, 55), (51, 52, 54, 53), (49, 50, 52, 51), (48, 79, 50, 49), (12, 10, 57, 59), (30, 28, 75, 77), (41, 42, 68, 66), (40, 41, 66, 64), (4, 2, 49, 51), (22, 20, 67, 69), (39, 40, 64, 62), (14, 12, 59, 61), (0, 30, 77, 48), (38, 39, 62, 60), (37, 38, 60, 58), (6, 4, 51, 53), (24, 22, 69, 71), (36, 37, 58, 56), (16, 14, 61, 63), (35, 36, 56, 54), (47, 95, 80, 32), (46, 94, 95, 47), (45, 93, 94, 46), (44, 92, 93, 45), (43, 91, 92, 44), (42, 90, 91, 43), (41, 89, 90, 42), (40, 88, 89, 41), (39, 87, 88, 40), (38, 86, 87, 39), (37, 85, 86, 38), (36, 84, 85, 37), (35, 83, 84, 36), (34, 82, 83, 35), (33, 81, 82, 34), (32, 80, 81, 33)])
me_cylinder_006.polygons.foreach_set('use_smooth', [True] * 82)
_uv = me_cylinder_006.uv_layers.new(name='UVMap')
_uv.uv.foreach_set('vector', [1.0, 0.875, 1.0, 1.0, 0.9375, 1.0, 0.9375, 0.875, 0.9375, 0.875, 0.9375, 1.0, 0.875, 1.0, 0.875, 0.875, 0.875, 0.875, 0.875, 1.0, 0.8125, 1.0, 0.8125, 0.875, 0.8125, 0.875, 0.8125, 1.0, 0.75, 1.0, 0.75, 0.875, 0.75, 0.875, 0.75, 1.0, 0.6875, 1.0, 0.6875, 0.875, 0.6875, 0.875, 0.6875, 1.0, 0.625, 1.0, 0.625, 0.875, 0.625, 0.875, 0.625, 1.0, 0.5625, 1.0, 0.5625, 0.875, 0.5625, 0.875, 0.5625, 1.0, 0.5, 1.0, 0.5, 0.875, 0.5, 0.875, 0.5, 1.0, 0.4375, 1.0, 0.4375, 0.875, 0.4375, 0.875, 0.4375, 1.0, 0.375, 1.0, 0.375, 0.875, 0.375, 0.875, 0.375, 1.0, 0.3125, 1.0, 0.3125, 0.875, 0.3125, 0.875, 0.3125, 1.0, 0.25, 1.0, 0.25, 0.875, 0.25, 0.875, 0.25, 1.0, 0.1875, 1.0, 0.1875, 0.875, 0.1875, 0.875, 0.1875, 1.0, 0.125, 1.0, 0.125, 0.875, 0.3418, 0.4717, 0.25, 0.49, 0.1582, 0.4717, 0.08029, 0.4197, 0.02827, 0.3418, 0.01, 0.25, 0.02827, 0.1582, 0.08029, 0.08029, 0.1582, 0.02827, 0.25, 0.01, 0.3418, 0.02827, 0.4197, 0.08029, 0.4717, 0.1582, 0.49, 0.25, 0.4717, 0.3418, 0.4197, 0.4197, 0.125, 0.875, 0.125, 1.0, 0.0625, 1.0, 0.0625, 0.875, 0.0625, 0.875, 0.0625, 1.0, 0.0, 1.0, 0.0, 0.875, 0.75, 0.49, 0.8418, 0.4717, 0.9197, 0.4197, 0.9717, 0.3418, 0.99, 0.25, 0.9717, 0.1582, 0.9197, 0.08029, 0.8418, 0.02827, 0.75, 0.01, 0.6582, 0.02827, 0.5803, 0.08029, 0.5283, 0.1582, 0.51, 0.25, 0.5283, 0.3418, 0.5803, 0.4197, 0.6582, 0.4717, 0.375, 0.75, 0.3125, 0.75, 0.3125, 0.75, 0.375, 0.75, 0.5803, 0.08029, 0.6582, 0.02827, 0.6582, 0.02827, 0.5803, 0.08029, 0.3125, 0.75, 0.25, 0.75, 0.25, 0.75, 0.3125, 0.75, 0.8418, 0.4717, 0.75, 0.49, 0.75, 0.49, 0.8418, 0.4717, 0.25, 0.75, 0.1875, 0.75, 0.1875, 0.75, 0.25, 0.75, 0.5803, 0.4197, 0.5283, 0.3418, 0.5283, 0.3418, 0.5803, 0.4197, 0.9717, 0.1582, 0.99, 0.25, 0.99, 0.25, 0.9717, 0.1582, 0.1875, 0.75, 0.125, 0.75, 0.125, 0.75, 0.1875, 0.75, 1.0, 0.75, 0.9375, 0.75, 0.9375, 0.75, 1.0, 0.75, 0.6582, 0.02827, 0.75, 0.01, 0.75, 0.01, 0.6582, 0.02827, 0.125, 0.75, 0.0625, 0.75, 0.0625, 0.75, 0.125, 0.75, 0.9375, 0.75, 0.875, 0.75, 0.875, 0.75, 0.9375, 0.75, 0.0625, 0.75, 0.0, 0.75, 0.0, 0.75, 0.0625, 0.75, 0.5283, 0.3418, 0.51, 0.25, 0.51, 0.25, 0.5283, 0.3418, 0.99, 0.25, 0.9717, 0.3418, 0.9717, 0.3418, 0.99, 0.25, 0.875, 0.75, 0.8125, 0.75, 0.8125, 0.75, 0.875, 0.75, 0.0625, 0.5, 0.0625, 0.75, 0.0, 0.75, 0.0, 0.5, 0.125, 0.5, 0.125, 0.75, 0.0625, 0.75, 0.0625, 0.5, 0.1875, 0.5, 0.1875, 0.75, 0.125, 0.75, 0.125, 0.5, 0.25, 0.5, 0.25, 0.75, 0.1875, 0.75, 0.1875, 0.5, 0.3125, 0.5, 0.3125, 0.75, 0.25, 0.75, 0.25, 0.5, 0.375, 0.5, 0.375, 0.75, 0.3125, 0.75, 0.3125, 0.5, 0.4375, 0.5, 0.4375, 0.75, 0.375, 0.75, 0.375, 0.5, 0.5, 0.5, 0.5, 0.75, 0.4375, 0.75, 0.4375, 0.5, 0.5625, 0.5, 0.5625, 0.75, 0.5, 0.75, 0.5, 0.5, 0.625, 0.5, 0.625, 0.75, 0.5625, 0.75, 0.5625, 0.5, 0.6875, 0.5, 0.6875, 0.75, 0.625, 0.75, 0.625, 0.5, 0.75, 0.5, 0.75, 0.75, 0.6875, 0.75, 0.6875, 0.5, 0.8125, 0.5, 0.8125, 0.75, 0.75, 0.75, 0.75, 0.5, 0.875, 0.5, 0.875, 0.75, 0.8125, 0.75, 0.8125, 0.5, 0.9375, 0.5, 0.9375, 0.75, 0.875, 0.75, 0.875, 0.5, 1.0, 0.5, 1.0, 0.75, 0.9375, 0.75, 0.9375, 0.5, 0.9197, 0.08029, 0.9717, 0.1582, 0.9717, 0.1582, 0.9197, 0.08029, 0.6582, 0.4717, 0.5803, 0.4197, 0.5803, 0.4197, 0.6582, 0.4717, 0.4375, 0.75, 0.375, 0.75, 0.375, 0.75, 0.4375, 0.75, 0.5, 0.75, 0.4375, 0.75, 0.4375, 0.75, 0.5, 0.75, 0.9197, 0.4197, 0.8418, 0.4717, 0.8418, 0.4717, 0.9197, 0.4197, 0.5283, 0.1582, 0.5803, 0.08029, 0.5803, 0.08029, 0.5283, 0.1582, 0.5625, 0.75, 0.5, 0.75, 0.5, 0.75, 0.5625, 0.75, 0.8418, 0.02827, 0.9197, 0.08029, 0.9197, 0.08029, 0.8418, 0.02827, 0.75, 0.49, 0.6582, 0.4717, 0.6582, 0.4717, 0.75, 0.49, 0.625, 0.75, 0.5625, 0.75, 0.5625, 0.75, 0.625, 0.75, 0.6875, 0.75, 0.625, 0.75, 0.625, 0.75, 0.6875, 0.75, 0.9717, 0.3418, 0.9197, 0.4197, 0.9197, 0.4197, 0.9717, 0.3418, 0.51, 0.25, 0.5283, 0.1582, 0.5283, 0.1582, 0.51, 0.25, 0.75, 0.75, 0.6875, 0.75, 0.6875, 0.75, 0.75, 0.75, 0.75, 0.01, 0.8418, 0.02827, 0.8418, 0.02827, 0.75, 0.01, 0.8125, 0.75, 0.75, 0.75, 0.75, 0.75, 0.8125, 0.75, 0.0625, 0.75, 0.0625, 0.875, 0.0, 0.875, 0.0, 0.75, 0.125, 0.75, 0.125, 0.875, 0.0625, 0.875, 0.0625, 0.75, 0.1875, 0.75, 0.1875, 0.875, 0.125, 0.875, 0.125, 0.75, 0.25, 0.75, 0.25, 0.875, 0.1875, 0.875, 0.1875, 0.75, 0.3125, 0.75, 0.3125, 0.875, 0.25, 0.875, 0.25, 0.75, 0.375, 0.75, 0.375, 0.875, 0.3125, 0.875, 0.3125, 0.75, 0.4375, 0.75, 0.4375, 0.875, 0.375, 0.875, 0.375, 0.75, 0.5, 0.75, 0.5, 0.875, 0.4375, 0.875, 0.4375, 0.75, 0.5625, 0.75, 0.5625, 0.875, 0.5, 0.875, 0.5, 0.75, 0.625, 0.75, 0.625, 0.875, 0.5625, 0.875, 0.5625, 0.75, 0.6875, 0.75, 0.6875, 0.875, 0.625, 0.875, 0.625, 0.75, 0.75, 0.75, 0.75, 0.875, 0.6875, 0.875, 0.6875, 0.75, 0.8125, 0.75, 0.8125, 0.875, 0.75, 0.875, 0.75, 0.75, 0.875, 0.75, 0.875, 0.875, 0.8125, 0.875, 0.8125, 0.75, 0.9375, 0.75, 0.9375, 0.875, 0.875, 0.875, 0.875, 0.75, 1.0, 0.75, 1.0, 0.875, 0.9375, 0.875, 0.9375, 0.75])
me_cylinder_006.materials.append(mat_floor_lamp_base_material)
me_cylinder_006.use_remesh_preserve_volume = False
me_cylinder_006.use_remesh_preserve_attributes = False
me_cylinder_006.use_mirror_vertex_groups = False
me_cylinder_006.update()
me_cylinder_005 = bpy.data.meshes.new('Cylinder.005')
me_cylinder_005.from_pydata([(0.0, 0.025, -0.05), (0.0, 0.025, 0.05), (0.009567, 0.0231, -0.05), (0.009567, 0.0231, 0.05), (0.01768, 0.01768, -0.05), (0.01768, 0.01768, 0.05), (0.0231, 0.009567, -0.05), (0.0231, 0.009567, 0.05), (0.025, -1.093e-09, -0.05), (0.025, -1.093e-09, 0.05), (0.0231, -0.009567, -0.05), (0.0231, -0.009567, 0.05), (0.01768, -0.01768, -0.05), (0.01768, -0.01768, 0.05), (0.009567, -0.0231, -0.05), (0.009567, -0.0231, 0.05), (3.775e-09, -0.025, -0.05), (3.775e-09, -0.025, 0.05), (-0.009567, -0.0231, -0.05), (-0.009567, -0.0231, 0.05), (-0.01768, -0.01768, -0.05), (-0.01768, -0.01768, 0.05), (-0.0231, -0.009567, -0.05), (-0.0231, -0.009567, 0.05), (-0.025, 2.981e-10, -0.05), (-0.025, 2.981e-10, 0.05), (-0.0231, 0.009567, -0.05), (-0.0231, 0.009567, 0.05), (-0.01768, 0.01768, -0.05), (-0.01768, 0.01768, 0.05), (-0.009567, 0.0231, -0.05), (-0.009567, 0.0231, 0.05), (0.0, 0.025, -0.04), (0.009567, 0.0231, -0.04), (0.01768, 0.01768, -0.04), (0.0231, 0.009567, -0.04), (0.025, -1.093e-09, -0.04), (0.0231, -0.009567, -0.04), (0.01768, -0.01768, -0.04), (0.009567, -0.0231, -0.04), (3.775e-09, -0.025, -0.04), (-0.009567, -0.0231, -0.04), (-0.01768, -0.01768, -0.04), (-0.0231, -0.009567, -0.04), (-0.025, 2.981e-10, -0.04), (-0.0231, 0.009567, -0.04), (-0.01768, 0.01768, -0.04), (-0.009567, 0.0231, -0.04), (-3.667e-10, 0.0325, -0.05), (0.01244, 0.03003, -0.05), (0.01244, 0.03003, -0.04), (0.02298, 0.02298, -0.05), (0.02298, 0.02298, -0.04), (0.03003, 0.01244, -0.05), (0.03003, 0.01244, -0.04), (0.0325, -1.368e-09, -0.05), (0.0325, -1.368e-09, -0.04), (0.03003, -0.01244, -0.05), (0.03003, -0.01244, -0.04), (0.02298, -0.02298, -0.05), (0.02298, -0.02298, -0.04), (0.01244, -0.03003, -0.05), (0.01244, -0.03003, -0.04), (4.541e-09, -0.0325, -0.05), (4.541e-09, -0.0325, -0.04), (-0.01244, -0.03003, -0.05), (-0.01244, -0.03003, -0.04), (-0.02298, -0.02298, -0.05), (-0.02298, -0.02298, -0.04), (-0.03003, -0.01244, -0.05), (-0.03003, -0.01244, -0.04), (-0.0325, 4.399e-10, -0.05), (-0.0325, 4.399e-10, -0.04), (-0.03003, 0.01244, -0.05), (-0.03003, 0.01244, -0.04), (-0.02298, 0.02298, -0.05), (-0.02298, 0.02298, -0.04), (-0.01244, 0.03003, -0.05), (-0.01244, 0.03003, -0.04), (-3.667e-10, 0.0325, -0.04), (0.0, 0.025, -0.04), (0.009567, 0.0231, -0.04), (0.01768, 0.01768, -0.04), (0.0231, 0.009567, -0.04), (0.025, -1.093e-09, -0.04), (0.0231, -0.009567, -0.04), (0.01768, -0.01768, -0.04), (0.009567, -0.0231, -0.04), (3.775e-09, -0.025, -0.04), (-0.009567, -0.0231, -0.04), (-0.01768, -0.01768, -0.04), (-0.0231, -0.009567, -0.04), (-0.025, 2.981e-10, -0.04), (-0.0231, 0.009567, -0.04), (-0.01768, 0.01768, -0.04), (-0.009567, 0.0231, -0.04)], [], [(80, 1, 3, 81), (81, 3, 5, 82), (82, 5, 7, 83), (83, 7, 9, 84), (84, 9, 11, 85), (85, 11, 13, 86), (86, 13, 15, 87), (87, 15, 17, 88), (88, 17, 19, 89), (89, 19, 21, 90), (90, 21, 23, 91), (91, 23, 25, 92), (92, 25, 27, 93), (93, 27, 29, 94), (3, 1, 31, 29, 27, 25, 23, 21, 19, 17, 15, 13, 11, 9, 7, 5), (94, 29, 31, 95), (95, 31, 1, 80), (0, 2, 4, 6, 8, 10, 12, 14, 16, 18, 20, 22, 24, 26, 28, 30), (42, 43, 70, 68), (20, 18, 65, 67), (43, 44, 72, 70), (2, 0, 48, 49), (44, 45, 74, 72), (28, 26, 73, 75), (10, 8, 55, 57), (45, 46, 76, 74), (32, 33, 50, 79), (18, 16, 63, 65), (46, 47, 78, 76), (33, 34, 52, 50), (47, 32, 79, 78), (26, 24, 71, 73), (8, 6, 53, 55), (34, 35, 54, 52), (77, 78, 79, 48), (75, 76, 78, 77), (73, 74, 76, 75), (71, 72, 74, 73), (69, 70, 72, 71), (67, 68, 70, 69), (65, 66, 68, 67), (63, 64, 66, 65), (61, 62, 64, 63), (59, 60, 62, 61), (57, 58, 60, 59), (55, 56, 58, 57), (53, 54, 56, 55), (51, 52, 54, 53), (49, 50, 52, 51), (48, 79, 50, 49), (12, 10, 57, 59), (30, 28, 75, 77), (41, 42, 68, 66), (40, 41, 66, 64), (4, 2, 49, 51), (22, 20, 67, 69), (39, 40, 64, 62), (14, 12, 59, 61), (0, 30, 77, 48), (38, 39, 62, 60), (37, 38, 60, 58), (6, 4, 51, 53), (24, 22, 69, 71), (36, 37, 58, 56), (16, 14, 61, 63), (35, 36, 56, 54), (47, 95, 80, 32), (46, 94, 95, 47), (45, 93, 94, 46), (44, 92, 93, 45), (43, 91, 92, 44), (42, 90, 91, 43), (41, 89, 90, 42), (40, 88, 89, 41), (39, 87, 88, 40), (38, 86, 87, 39), (37, 85, 86, 38), (36, 84, 85, 37), (35, 83, 84, 36), (34, 82, 83, 35), (33, 81, 82, 34), (32, 80, 81, 33)])
me_cylinder_005.polygons.foreach_set('use_smooth', [True] * 82)
_uv = me_cylinder_005.uv_layers.new(name='UVMap')
_uv.uv.foreach_set('vector', [1.0, 0.875, 1.0, 1.0, 0.9375, 1.0, 0.9375, 0.875, 0.9375, 0.875, 0.9375, 1.0, 0.875, 1.0, 0.875, 0.875, 0.875, 0.875, 0.875, 1.0, 0.8125, 1.0, 0.8125, 0.875, 0.8125, 0.875, 0.8125, 1.0, 0.75, 1.0, 0.75, 0.875, 0.75, 0.875, 0.75, 1.0, 0.6875, 1.0, 0.6875, 0.875, 0.6875, 0.875, 0.6875, 1.0, 0.625, 1.0, 0.625, 0.875, 0.625, 0.875, 0.625, 1.0, 0.5625, 1.0, 0.5625, 0.875, 0.5625, 0.875, 0.5625, 1.0, 0.5, 1.0, 0.5, 0.875, 0.5, 0.875, 0.5, 1.0, 0.4375, 1.0, 0.4375, 0.875, 0.4375, 0.875, 0.4375, 1.0, 0.375, 1.0, 0.375, 0.875, 0.375, 0.875, 0.375, 1.0, 0.3125, 1.0, 0.3125, 0.875, 0.3125, 0.875, 0.3125, 1.0, 0.25, 1.0, 0.25, 0.875, 0.25, 0.875, 0.25, 1.0, 0.1875, 1.0, 0.1875, 0.875, 0.1875, 0.875, 0.1875, 1.0, 0.125, 1.0, 0.125, 0.875, 0.3418, 0.4717, 0.25, 0.49, 0.1582, 0.4717, 0.08029, 0.4197, 0.02827, 0.3418, 0.01, 0.25, 0.02827, 0.1582, 0.08029, 0.08029, 0.1582, 0.02827, 0.25, 0.01, 0.3418, 0.02827, 0.4197, 0.08029, 0.4717, 0.1582, 0.49, 0.25, 0.4717, 0.3418, 0.4197, 0.4197, 0.125, 0.875, 0.125, 1.0, 0.0625, 1.0, 0.0625, 0.875, 0.0625, 0.875, 0.0625, 1.0, 0.0, 1.0, 0.0, 0.875, 0.75, 0.49, 0.8418, 0.4717, 0.9197, 0.4197, 0.9717, 0.3418, 0.99, 0.25, 0.9717, 0.1582, 0.9197, 0.08029, 0.8418, 0.02827, 0.75, 0.01, 0.6582, 0.02827, 0.5803, 0.08029, 0.5283, 0.1582, 0.51, 0.25, 0.5283, 0.3418, 0.5803, 0.4197, 0.6582, 0.4717, 0.375, 0.75, 0.3125, 0.75, 0.3125, 0.75, 0.375, 0.75, 0.5803, 0.08029, 0.6582, 0.02827, 0.6582, 0.02827, 0.5803, 0.08029, 0.3125, 0.75, 0.25, 0.75, 0.25, 0.75, 0.3125, 0.75, 0.8418, 0.4717, 0.75, 0.49, 0.75, 0.49, 0.8418, 0.4717, 0.25, 0.75, 0.1875, 0.75, 0.1875, 0.75, 0.25, 0.75, 0.5803, 0.4197, 0.5283, 0.3418, 0.5283, 0.3418, 0.5803, 0.4197, 0.9717, 0.1582, 0.99, 0.25, 0.99, 0.25, 0.9717, 0.1582, 0.1875, 0.75, 0.125, 0.75, 0.125, 0.75, 0.1875, 0.75, 1.0, 0.75, 0.9375, 0.75, 0.9375, 0.75, 1.0, 0.75, 0.6582, 0.02827, 0.75, 0.01, 0.75, 0.01, 0.6582, 0.02827, 0.125, 0.75, 0.0625, 0.75, 0.0625, 0.75, 0.125, 0.75, 0.9375, 0.75, 0.875, 0.75, 0.875, 0.75, 0.9375, 0.75, 0.0625, 0.75, 0.0, 0.75, 0.0, 0.75, 0.0625, 0.75, 0.5283, 0.3418, 0.51, 0.25, 0.51, 0.25, 0.5283, 0.3418, 0.99, 0.25, 0.9717, 0.3418, 0.9717, 0.3418, 0.99, 0.25, 0.875, 0.75, 0.8125, 0.75, 0.8125, 0.75, 0.875, 0.75, 0.0625, 0.5, 0.0625, 0.75, 0.0, 0.75, 0.0, 0.5, 0.125, 0.5, 0.125, 0.75, 0.0625, 0.75, 0.0625, 0.5, 0.1875, 0.5, 0.1875, 0.75, 0.125, 0.75, 0.125, 0.5, 0.25, 0.5, 0.25, 0.75, 0.1875, 0.75, 0.1875, 0.5, 0.3125, 0.5, 0.3125, 0.75, 0.25, 0.75, 0.25, 0.5, 0.375, 0.5, 0.375, 0.75, 0.3125, 0.75, 0.3125, 0.5, 0.4375, 0.5, 0.4375, 0.75, 0.375, 0.75, 0.375, 0.5, 0.5, 0.5, 0.5, 0.75, 0.4375, 0.75, 0.4375, 0.5, 0.5625, 0.5, 0.5625, 0.75, 0.5, 0.75, 0.5, 0.5, 0.625, 0.5, 0.625, 0.75, 0.5625, 0.75, 0.5625, 0.5, 0.6875, 0.5, 0.6875, 0.75, 0.625, 0.75, 0.625, 0.5, 0.75, 0.5, 0.75, 0.75, 0.6875, 0.75, 0.6875, 0.5, 0.8125, 0.5, 0.8125, 0.75, 0.75, 0.75, 0.75, 0.5, 0.875, 0.5, 0.875, 0.75, 0.8125, 0.75, 0.8125, 0.5, 0.9375, 0.5, 0.9375, 0.75, 0.875, 0.75, 0.875, 0.5, 1.0, 0.5, 1.0, 0.75, 0.9375, 0.75, 0.9375, 0.5, 0.9197, 0.08029, 0.9717, 0.1582, 0.9717, 0.1582, 0.9197, 0.08029, 0.6582, 0.4717, 0.5803, 0.4197, 0.5803, 0.4197, 0.6582, 0.4717, 0.4375, 0.75, 0.375, 0.75, 0.375, 0.75, 0.4375, 0.75, 0.5, 0.75, 0.4375, 0.75, 0.4375, 0.75, 0.5, 0.75, 0.9197, 0.4197, 0.8418, 0.4717, 0.8418, 0.4717, 0.9197, 0.4197, 0.5283, 0.1582, 0.5803, 0.08029, 0.5803, 0.08029, 0.5283, 0.1582, 0.5625, 0.75, 0.5, 0.75, 0.5, 0.75, 0.5625, 0.75, 0.8418, 0.02827, 0.9197, 0.08029, 0.9197, 0.08029, 0.8418, 0.02827, 0.75, 0.49, 0.6582, 0.4717, 0.6582, 0.4717, 0.75, 0.49, 0.625, 0.75, 0.5625, 0.75, 0.5625, 0.75, 0.625, 0.75, 0.6875, 0.75, 0.625, 0.75, 0.625, 0.75, 0.6875, 0.75, 0.9717, 0.3418, 0.9197, 0.4197, 0.9197, 0.4197, 0.9717, 0.3418, 0.51, 0.25, 0.5283, 0.1582, 0.5283, 0.1582, 0.51, 0.25, 0.75, 0.75, 0.6875, 0.75, 0.6875, 0.75, 0.75, 0.75, 0.75, 0.01, 0.8418, 0.02827, 0.8418, 0.02827, 0.75, 0.01, 0.8125, 0.75, 0.75, 0.75, 0.75, 0.75, 0.8125, 0.75, 0.0625, 0.75, 0.0625, 0.875, 0.0, 0.875, 0.0, 0.75, 0.125, 0.75, 0.125, 0.875, 0.0625, 0.875, 0.0625, 0.75, 0.1875, 0.75, 0.1875, 0.875, 0.125, 0.875, 0.125, 0.75, 0.25, 0.75, 0.25, 0.875, 0.1875, 0.875, 0.1875, 0.75, 0.3125, 0.75, 0.3125, 0.875, 0.25, 0.875, 0.25, 0.75, 0.375, 0.75, 0.375, 0.875, 0.3125, 0.875, 0.3125, 0.75, 0.4375, 0.75, 0.4375, 0.875, 0.375, 0.875, 0.375, 0.75, 0.5, 0.75, 0.5, 0.875, 0.4375, 0.875, 0.4375, 0.75, 0.5625, 0.75, 0.5625, 0.875, 0.5, 0.875, 0.5, 0.75, 0.625, 0.75, 0.625, 0.875, 0.5625, 0.875, 0.5625, 0.75, 0.6875, 0.75, 0.6875, 0.875, 0.625, 0.875, 0.625, 0.75, 0.75, 0.75, 0.75, 0.875, 0.6875, 0.875, 0.6875, 0.75, 0.8125, 0.75, 0.8125, 0.875, 0.75, 0.875, 0.75, 0.75, 0.875, 0.75, 0.875, 0.875, 0.8125, 0.875, 0.8125, 0.75, 0.9375, 0.75, 0.9375, 0.875, 0.875, 0.875, 0.875, 0.75, 1.0, 0.75, 1.0, 0.875, 0.9375, 0.875, 0.9375, 0.75])
me_cylinder_005.materials.append(mat_floor_lamp_base_material)
me_cylinder_005.use_remesh_preserve_volume = False
me_cylinder_005.use_remesh_preserve_attributes = False
me_cylinder_005.use_mirror_vertex_groups = False
me_cylinder_005.update()
me_cube_003 = bpy.data.meshes.new('Cube.003')
me_cube_003.from_pydata([(-1.0, -1.0, -1.0), (-0.846, -0.846, 1.0), (-1.0, 1.0, -1.0), (-0.846, 0.846, 1.0), (1.0, -1.0, -1.0), (0.846, -0.846, 1.0), (1.0, 1.0, -1.0), (0.846, 0.846, 1.0), (-1.0, -1.0, 0.8333), (-1.0, 1.0, 0.8333), (1.0, 1.0, 0.8333), (1.0, -1.0, 0.8333), (-0.99, -0.99, 0.8667), (-0.99, 0.99, 0.8667), (0.99, 0.99, 0.8667), (0.99, -0.99, 0.8667), (-0.98, -0.98, 0.9), (-0.98, 0.98, 0.9), (0.98, 0.98, 0.9), (0.98, -0.98, 0.9), (-0.96, -0.96, 0.9333), (-0.96, 0.96, 0.9333), (0.96, 0.96, 0.9333), (0.96, -0.96, 0.9333), (-0.92, -0.92, 0.9667), (-0.92, 0.92, 0.9667), (0.92, 0.92, 0.9667), (0.92, -0.92, 0.9667)], [], [(24, 1, 3, 25), (25, 3, 7, 26), (26, 7, 5, 27), (27, 5, 1, 24), (2, 6, 4, 0), (7, 3, 1, 5), (4, 11, 8, 0), (6, 10, 11, 4), (2, 9, 10, 6), (0, 8, 9, 2), (11, 15, 12, 8), (10, 14, 15, 11), (9, 13, 14, 10), (8, 12, 13, 9), (15, 19, 16, 12), (14, 18, 19, 15), (13, 17, 18, 14), (12, 16, 17, 13), (19, 23, 20, 16), (18, 22, 23, 19), (17, 21, 22, 18), (16, 20, 21, 17), (23, 27, 24, 20), (22, 26, 27, 23), (21, 25, 26, 22), (20, 24, 25, 21)])
me_cube_003.polygons.foreach_set('use_smooth', [True] * 26)
_uv = me_cube_003.uv_layers.new(name='UVMap')
_uv.uv.foreach_set('vector', [0.3468, 0.3595, 0.3592, 0.346, 0.6408, 0.346, 0.6532, 0.3595, 0.01351, 0.3595, 0.02583, 0.346, 0.3075, 0.346, 0.3198, 0.3595, 0.3198, 0.3321, 0.3075, 0.3456, 0.02583, 0.3456, 0.01351, 0.3321, 0.6532, 0.3321, 0.6408, 0.3456, 0.3592, 0.3456, 0.3468, 0.3321, 0.9998, 0.3331, 0.6669, 0.3331, 0.6669, 0.0001971, 0.9998, 0.0001971, 0.9485, 0.6277, 0.6669, 0.6277, 0.6669, 0.346, 0.9485, 0.346, 0.6665, 0.0001971, 0.6665, 0.3054, 0.3335, 0.3054, 0.3335, 0.0001972, 0.3331, 0.0001971, 0.3331, 0.3054, 0.0001971, 0.3054, 0.0001971, 0.0001972, 0.0001971, 0.6915, 0.0001971, 0.3863, 0.3331, 0.3863, 0.3331, 0.6915, 0.3335, 0.6915, 0.3335, 0.3863, 0.6665, 0.3863, 0.6665, 0.6915, 0.6665, 0.3054, 0.6648, 0.3112, 0.3352, 0.3112, 0.3335, 0.3054, 0.3331, 0.3054, 0.3315, 0.3112, 0.001862, 0.3112, 0.0001971, 0.3054, 0.0001971, 0.3863, 0.001862, 0.3805, 0.3315, 0.3805, 0.3331, 0.3863, 0.3335, 0.3863, 0.3352, 0.3805, 0.6648, 0.3805, 0.6665, 0.3863, 0.6648, 0.3112, 0.6631, 0.317, 0.3369, 0.317, 0.3352, 0.3112, 0.3315, 0.3112, 0.3298, 0.317, 0.003527, 0.317, 0.001862, 0.3112, 0.001862, 0.3805, 0.003526, 0.3747, 0.3298, 0.3747, 0.3315, 0.3805, 0.3352, 0.3805, 0.3369, 0.3747, 0.6631, 0.3747, 0.6648, 0.3805, 0.6631, 0.317, 0.6598, 0.3234, 0.3402, 0.3235, 0.3369, 0.317, 0.3298, 0.317, 0.3265, 0.3234, 0.006856, 0.3235, 0.003527, 0.317, 0.003526, 0.3747, 0.006856, 0.3682, 0.3265, 0.3682, 0.3298, 0.3747, 0.3369, 0.3747, 0.3402, 0.3682, 0.6598, 0.3682, 0.6631, 0.3747, 0.6598, 0.3234, 0.6532, 0.3321, 0.3468, 0.3321, 0.3402, 0.3235, 0.3265, 0.3234, 0.3198, 0.3321, 0.01351, 0.3321, 0.006856, 0.3235, 0.006856, 0.3682, 0.01351, 0.3595, 0.3198, 0.3595, 0.3265, 0.3682, 0.3402, 0.3682, 0.3468, 0.3595, 0.6532, 0.3595, 0.6598, 0.3682])
_ca = me_cube_003.color_attributes.new('Col', 'BYTE_COLOR', 'CORNER')
_ca.data.foreach_set('color', [1.0, 1.0, 1.0, 1.0, 1.0, 1.0, 1.0, 1.0, 1.0, 1.0, 1.0, 1.0, 1.0, 1.0, 1.0, 1.0, 1.0, 1.0, 1.0, 1.0, 1.0, 1.0, 1.0, 1.0, 1.0, 1.0, 1.0, 1.0, 1.0, 1.0, 1.0, 1.0, 1.0, 1.0, 1.0, 1.0, 1.0, 1.0, 1.0, 1.0, 1.0, 1.0, 1.0, 1.0, 1.0, 1.0, 1.0, 1.0, 1.0, 1.0, 1.0, 1.0, 1.0, 1.0, 1.0, 1.0, 1.0, 1.0, 1.0, 1.0, 1.0, 1.0, 1.0, 1.0, 1.0, 1.0, 1.0, 1.0, 1.0, 1.0, 1.0, 1.0, 1.0, 1.0, 1.0, 1.0, 1.0, 1.0, 1.0, 1.0, 1.0, 1.0, 1.0, 1.0, 1.0, 1.0, 1.0, 1.0, 1.0, 1.0, 1.0, 1.0, 1.0, 1.0, 1.0, 1.0, 1.0, 1.0, 1.0, 1.0, 1.0, 1.0, 1.0, 1.0, 1.0, 1.0, 1.0, 1.0, 1.0, 1.0, 1.0, 1.0, 1.0, 1.0, 1.0, 1.0, 1.0, 1.0, 1.0, 1.0, 1.0, 1.0, 1.0, 1.0, 1.0, 1.0, 1.0, 1.0, 1.0, 1.0, 1.0, 1.0, 1.0, 1.0, 1.0, 1.0, 1.0, 1.0, 1.0, 1.0, 1.0, 1.0, 1.0, 1.0, 1.0, 1.0, 1.0, 1.0, 1.0, 1.0, 1.0, 1.0, 1.0, 1.0, 1.0, 1.0, 1.0, 1.0, 1.0, 1.0, 1.0, 1.0, 1.0, 1.0, 1.0, 1.0, 1.0, 1.0, 1.0, 1.0, 1.0, 1.0, 1.0, 1.0, 1.0, 1.0, 1.0, 1.0, 1.0, 1.0, 1.0, 1.0, 1.0, 1.0, 1.0, 1.0, 1.0, 1.0, 1.0, 1.0, 1.0, 1.0, 1.0, 1.0, 1.0, 1.0, 1.0, 1.0, 1.0, 1.0, 1.0, 1.0, 1.0, 1.0, 1.0, 1.0, 1.0, 1.0, 1.0, 1.0, 1.0, 1.0, 1.0, 1.0, 1.0, 1.0, 1.0, 1.0, 1.0, 1.0, 1.0, 1.0, 1.0, 1.0, 1.0, 1.0, 1.0, 1.0, 1.0, 1.0, 1.0, 1.0, 1.0, 1.0, 1.0, 1.0, 1.0, 1.0, 1.0, 1.0, 1.0, 1.0, 1.0, 1.0, 1.0, 1.0, 1.0, 1.0, 1.0, 1.0, 1.0, 1.0, 1.0, 1.0, 1.0, 1.0, 1.0, 1.0, 1.0, 1.0, 1.0, 1.0, 1.0, 1.0, 1.0, 1.0, 1.0, 1.0, 1.0, 1.0, 1.0, 1.0, 1.0, 1.0, 1.0, 1.0, 1.0, 1.0, 1.0, 1.0, 1.0, 1.0, 1.0, 1.0, 1.0, 1.0, 1.0, 1.0, 1.0, 1.0, 1.0, 1.0, 1.0, 1.0, 1.0, 1.0, 1.0, 1.0, 1.0, 1.0, 1.0, 1.0, 1.0, 1.0, 1.0, 1.0, 1.0, 1.0, 1.0, 1.0, 1.0, 1.0, 1.0, 1.0, 1.0, 1.0, 1.0, 1.0, 1.0, 1.0, 1.0, 1.0, 1.0, 1.0, 1.0, 1.0, 1.0, 1.0, 1.0, 1.0, 1.0, 1.0, 1.0, 1.0, 1.0, 1.0, 1.0, 1.0, 1.0, 1.0, 1.0, 1.0, 1.0, 1.0, 1.0, 1.0, 1.0, 1.0, 1.0, 1.0, 1.0, 1.0, 1.0, 1.0, 1.0, 1.0, 1.0, 1.0, 1.0, 1.0, 1.0, 1.0, 1.0, 1.0, 1.0, 1.0, 1.0, 1.0, 1.0, 1.0, 1.0, 1.0, 1.0, 1.0, 1.0, 1.0, 1.0, 1.0, 1.0, 1.0, 1.0, 1.0, 1.0, 1.0, 1.0, 1.0, 1.0, 1.0, 1.0, 1.0, 1.0, 1.0, 1.0, 1.0, 1.0, 1.0, 1.0, 1.0, 1.0, 1.0, 1.0, 1.0, 1.0, 1.0, 1.0, 1.0, 1.0, 1.0, 1.0, 1.0, 1.0, 1.0, 1.0, 1.0, 1.0, 1.0])
me_cube_003.materials.append(mat_couch_material)
me_cube_003.use_remesh_preserve_volume = False
me_cube_003.use_remesh_preserve_attributes = False
me_cube_003.use_mirror_vertex_groups = False
me_cube_003.update()
me_plane_009 = bpy.data.meshes.new('Plane.009')
me_plane_009.from_pydata([(-1.0, -1.0, 0.0), (1.0, -1.0, 0.0), (-1.0, 1.0, 0.0), (1.0, 1.0, 0.0)], [], [(0, 1, 3, 2)])
me_plane_009.materials.append(mat_wall_material_001)
me_plane_009.use_remesh_preserve_volume = False
me_plane_009.use_remesh_preserve_attributes = False
me_plane_009.use_mirror_vertex_groups = False
me_plane_009.update()
me_plane_008 = bpy.data.meshes.new('Plane.008')
me_plane_008.from_pydata([(-1.0, -1.0, 0.0), (1.0, -1.0, 0.0), (-1.0, 1.0, 0.0), (1.0, 1.0, 0.0)], [], [(0, 1, 3, 2)])
me_plane_008.materials.append(mat_wall_material_001)
me_plane_008.use_remesh_preserve_volume = False
me_plane_008.use_remesh_preserve_attributes = False
me_plane_008.use_mirror_vertex_groups = False
me_plane_008.update()
me_plane_007 = bpy.data.meshes.new('Plane.007')
me_plane_007.from_pydata([(-1.0, -1.0, 0.0), (1.0, -1.0, 0.0), (-1.0, 1.0, 0.0), (1.0, 1.0, 0.0)], [], [(0, 1, 3, 2)])
me_plane_007.materials.append(mat_wall_material_001)
me_plane_007.use_remesh_preserve_volume = False
me_plane_007.use_remesh_preserve_attributes = False
me_plane_007.use_mirror_vertex_groups = False
me_plane_007.update()
me_plane_006 = bpy.data.meshes.new('Plane.006')
me_plane_006.from_pydata([(-1.0, -1.0, 0.0), (1.0, -1.0, 0.0), (-1.0, 1.0, 0.0), (1.0, 1.0, 0.0), (-1.0, -0.7857, 0.0), (1.0, -0.7857, 0.0), (1.0, -0.1, 0.0), (-1.0, -0.1, 0.0), (1.0, -0.1, 0.3), (-1.0, -0.1, 0.3), (-1.0, -0.7857, 0.3), (1.0, -0.7857, 0.3)], [(5, 6)], [(0, 4, 5, 1), (7, 6, 8, 9), (5, 4, 10, 11), (2, 3, 6, 7)])
me_plane_006.materials.append(mat_wall_material_001)
me_plane_006.use_remesh_preserve_volume = False
me_plane_006.use_remesh_preserve_attributes = False
me_plane_006.use_mirror_vertex_groups = False
me_plane_006.update()
me_cylinder_003 = bpy.data.meshes.new('Cylinder.003')
me_cylinder_003.from_pydata([(0.0, 1.0, -0.5), (0.0, 1.0, 0.5), (0.1951, 0.9808, -0.5), (0.1951, 0.9808, 0.5), (0.3827, 0.9239, -0.5), (0.3827, 0.9239, 0.5), (0.5556, 0.8315, -0.5), (0.5556, 0.8315, 0.5), (0.7071, 0.7071, -0.5), (0.7071, 0.7071, 0.5), (0.8315, 0.5556, -0.5), (0.8315, 0.5556, 0.5), (0.9239, 0.3827, -0.5), (0.9239, 0.3827, 0.5), (0.9808, 0.1951, -0.5), (0.9808, 0.1951, 0.5), (1.0, 7.55e-08, -0.5), (1.0, 7.55e-08, 0.5), (0.9808, -0.1951, -0.5), (0.9808, -0.1951, 0.5), (0.9239, -0.3827, -0.5), (0.9239, -0.3827, 0.5), (0.8315, -0.5556, -0.5), (0.8315, -0.5556, 0.5), (0.7071, -0.7071, -0.5), (0.7071, -0.7071, 0.5), (0.5556, -0.8315, -0.5), (0.5556, -0.8315, 0.5), (0.3827, -0.9239, -0.5), (0.3827, -0.9239, 0.5), (0.1951, -0.9808, -0.5), (0.1951, -0.9808, 0.5), (-3.258e-07, -1.0, -0.5), (-3.258e-07, -1.0, 0.5), (-0.1951, -0.9808, -0.5), (-0.1951, -0.9808, 0.5), (-0.3827, -0.9239, -0.5), (-0.3827, -0.9239, 0.5), (-0.5556, -0.8315, -0.5), (-0.5556, -0.8315, 0.5), (-0.7071, -0.7071, -0.5), (-0.7071, -0.7071, 0.5), (-0.8315, -0.5556, -0.5), (-0.8315, -0.5556, 0.5), (-0.9239, -0.3827, -0.5), (-0.9239, -0.3827, 0.5), (-0.9808, -0.1951, -0.5), (-0.9808, -0.1951, 0.5), (-1.0, 9.656e-07, -0.5), (-1.0, 9.656e-07, 0.5), (-0.9808, 0.1951, -0.5), (-0.9808, 0.1951, 0.5), (-0.9239, 0.3827, -0.5), (-0.9239, 0.3827, 0.5), (-0.8315, 0.5556, -0.5), (-0.8315, 0.5556, 0.5), (-0.7071, 0.7071, -0.5), (-0.7071, 0.7071, 0.5), (-0.5556, 0.8315, -0.5), (-0.5556, 0.8315, 0.5), (-0.3827, 0.9239, -0.5), (-0.3827, 0.9239, 0.5), (-0.1951, 0.9808, -0.5), (-0.1951, 0.9808, 0.5)], [], [(0, 1, 3, 2), (2, 3, 5, 4), (4, 5, 7, 6), (6, 7, 9, 8), (8, 9, 11, 10), (10, 11, 13, 12), (12, 13, 15, 14), (14, 15, 17, 16), (16, 17, 19, 18), (18, 19, 21, 20), (20, 21, 23, 22), (22, 23, 25, 24), (24, 25, 27, 26), (26, 27, 29, 28), (28, 29, 31, 30), (30, 31, 33, 32), (32, 33, 35, 34), (34, 35, 37, 36), (36, 37, 39, 38), (38, 39, 41, 40), (40, 41, 43, 42), (42, 43, 45, 44), (44, 45, 47, 46), (46, 47, 49, 48), (48, 49, 51, 50), (50, 51, 53, 52), (52, 53, 55, 54), (54, 55, 57, 56), (56, 57, 59, 58), (58, 59, 61, 60), (60, 61, 63, 62), (62, 63, 1, 0)])
me_cylinder_003.polygons.foreach_set('use_smooth', [True] * 32)
_uv = me_cylinder_003.uv_layers.new(name='UVMap')
_uv.uv.foreach_set('vector', [1.0, 0.5, 1.0, 1.0, 0.9688, 1.0, 0.9688, 0.5, 0.9688, 0.5, 0.9688, 1.0, 0.9375, 1.0, 0.9375, 0.5, 0.9375, 0.5, 0.9375, 1.0, 0.9062, 1.0, 0.9062, 0.5, 0.9062, 0.5, 0.9062, 1.0, 0.875, 1.0, 0.875, 0.5, 0.875, 0.5, 0.875, 1.0, 0.8438, 1.0, 0.8438, 0.5, 0.8438, 0.5, 0.8438, 1.0, 0.8125, 1.0, 0.8125, 0.5, 0.8125, 0.5, 0.8125, 1.0, 0.7812, 1.0, 0.7812, 0.5, 0.7812, 0.5, 0.7812, 1.0, 0.75, 1.0, 0.75, 0.5, 0.75, 0.5, 0.75, 1.0, 0.7188, 1.0, 0.7188, 0.5, 0.7188, 0.5, 0.7188, 1.0, 0.6875, 1.0, 0.6875, 0.5, 0.6875, 0.5, 0.6875, 1.0, 0.6562, 1.0, 0.6562, 0.5, 0.6562, 0.5, 0.6562, 1.0, 0.625, 1.0, 0.625, 0.5, 0.625, 0.5, 0.625, 1.0, 0.5938, 1.0, 0.5938, 0.5, 0.5938, 0.5, 0.5938, 1.0, 0.5625, 1.0, 0.5625, 0.5, 0.5625, 0.5, 0.5625, 1.0, 0.5312, 1.0, 0.5312, 0.5, 0.5312, 0.5, 0.5312, 1.0, 0.5, 1.0, 0.5, 0.5, 0.5, 0.5, 0.5, 1.0, 0.4688, 1.0, 0.4688, 0.5, 0.4688, 0.5, 0.4688, 1.0, 0.4375, 1.0, 0.4375, 0.5, 0.4375, 0.5, 0.4375, 1.0, 0.4062, 1.0, 0.4062, 0.5, 0.4062, 0.5, 0.4062, 1.0, 0.375, 1.0, 0.375, 0.5, 0.375, 0.5, 0.375, 1.0, 0.3438, 1.0, 0.3438, 0.5, 0.3438, 0.5, 0.3438, 1.0, 0.3125, 1.0, 0.3125, 0.5, 0.3125, 0.5, 0.3125, 1.0, 0.2812, 1.0, 0.2812, 0.5, 0.2812, 0.5, 0.2812, 1.0, 0.25, 1.0, 0.25, 0.5, 0.25, 0.5, 0.25, 1.0, 0.2188, 1.0, 0.2188, 0.5, 0.2188, 0.5, 0.2188, 1.0, 0.1875, 1.0, 0.1875, 0.5, 0.1875, 0.5, 0.1875, 1.0, 0.1562, 1.0, 0.1562, 0.5, 0.1562, 0.5, 0.1562, 1.0, 0.125, 1.0, 0.125, 0.5, 0.125, 0.5, 0.125, 1.0, 0.09375, 1.0, 0.09375, 0.5, 0.09375, 0.5, 0.09375, 1.0, 0.0625, 1.0, 0.0625, 0.5, 0.0625, 0.5, 0.0625, 1.0, 0.03125, 1.0, 0.03125, 0.5, 0.03125, 0.5, 0.03125, 1.0, 0.0, 1.0, 0.0, 0.5])
me_cylinder_003.materials.append(mat_floor_lamp_shell_material)
me_cylinder_003.use_remesh_preserve_volume = False
me_cylinder_003.use_remesh_preserve_attributes = False
me_cylinder_003.use_mirror_vertex_groups = False
me_cylinder_003.update()
me_cylinder_002 = bpy.data.meshes.new('Cylinder.002')
me_cylinder_002.from_pydata([(0.0, 0.005, -0.5), (0.0, 0.005, 0.5), (0.001913, 0.004619, -0.5), (0.001913, 0.004619, 0.5), (0.003536, 0.003536, -0.5), (0.003536, 0.003536, 0.5), (0.004619, 0.001913, -0.5), (0.004619, 0.001913, 0.5), (0.005, -2.186e-10, -0.5), (0.005, -2.186e-10, 0.5), (0.004619, -0.001913, -0.5), (0.004619, -0.001913, 0.5), (0.003536, -0.003536, -0.5), (0.003536, -0.003536, 0.5), (0.001913, -0.004619, -0.5), (0.001913, -0.004619, 0.5), (7.55e-10, -0.005, -0.5), (7.55e-10, -0.005, 0.5), (-0.001913, -0.004619, -0.5), (-0.001913, -0.004619, 0.5), (-0.003536, -0.003536, -0.5), (-0.003536, -0.003536, 0.5), (-0.004619, -0.001913, -0.5), (-0.004619, -0.001913, 0.5), (-0.005, 5.962e-11, -0.5), (-0.005, 5.962e-11, 0.5), (-0.004619, 0.001913, -0.5), (-0.004619, 0.001913, 0.5), (-0.003536, 0.003536, -0.5), (-0.003536, 0.003536, 0.5), (-0.001913, 0.004619, -0.5), (-0.001913, 0.004619, 0.5)], [], [(0, 1, 3, 2), (2, 3, 5, 4), (4, 5, 7, 6), (6, 7, 9, 8), (8, 9, 11, 10), (10, 11, 13, 12), (12, 13, 15, 14), (14, 15, 17, 16), (16, 17, 19, 18), (18, 19, 21, 20), (20, 21, 23, 22), (22, 23, 25, 24), (24, 25, 27, 26), (26, 27, 29, 28), (3, 1, 31, 29, 27, 25, 23, 21, 19, 17, 15, 13, 11, 9, 7, 5), (28, 29, 31, 30), (30, 31, 1, 0), (0, 2, 4, 6, 8, 10, 12, 14, 16, 18, 20, 22, 24, 26, 28, 30)])
me_cylinder_002.polygons.foreach_set('use_smooth', [True] * 18)
_uv = me_cylinder_002.uv_layers.new(name='UVMap')
_uv.uv.foreach_set('vector', [1.0, 0.5, 1.0, 1.0, 0.9375, 1.0, 0.9375, 0.5, 0.9375, 0.5, 0.9375, 1.0, 0.875, 1.0, 0.875, 0.5, 0.875, 0.5, 0.875, 1.0, 0.8125, 1.0, 0.8125, 0.5, 0.8125, 0.5, 0.8125, 1.0, 0.75, 1.0, 0.75, 0.5, 0.75, 0.5, 0.75, 1.0, 0.6875, 1.0, 0.6875, 0.5, 0.6875, 0.5, 0.6875, 1.0, 0.625, 1.0, 0.625, 0.5, 0.625, 0.5, 0.625, 1.0, 0.5625, 1.0, 0.5625, 0.5, 0.5625, 0.5, 0.5625, 1.0, 0.5, 1.0, 0.5, 0.5, 0.5, 0.5, 0.5, 1.0, 0.4375, 1.0, 0.4375, 0.5, 0.4375, 0.5, 0.4375, 1.0, 0.375, 1.0, 0.375, 0.5, 0.375, 0.5, 0.375, 1.0, 0.3125, 1.0, 0.3125, 0.5, 0.3125, 0.5, 0.3125, 1.0, 0.25, 1.0, 0.25, 0.5, 0.25, 0.5, 0.25, 1.0, 0.1875, 1.0, 0.1875, 0.5, 0.1875, 0.5, 0.1875, 1.0, 0.125, 1.0, 0.125, 0.5, 0.3418, 0.4717, 0.25, 0.49, 0.1582, 0.4717, 0.08029, 0.4197, 0.02827, 0.3418, 0.01, 0.25, 0.02827, 0.1582, 0.08029, 0.08029, 0.1582, 0.02827, 0.25, 0.01, 0.3418, 0.02827, 0.4197, 0.08029, 0.4717, 0.1582, 0.49, 0.25, 0.4717, 0.3418, 0.4197, 0.4197, 0.125, 0.5, 0.125, 1.0, 0.0625, 1.0, 0.0625, 0.5, 0.0625, 0.5, 0.0625, 1.0, 0.0, 1.0, 0.0, 0.5, 0.75, 0.49, 0.8418, 0.4717, 0.9197, 0.4197, 0.9717, 0.3418, 0.99, 0.25, 0.9717, 0.1582, 0.9197, 0.08029, 0.8418, 0.02827, 0.75, 0.01, 0.6582, 0.02827, 0.5803, 0.08029, 0.5283, 0.1582, 0.51, 0.25, 0.5283, 0.3418, 0.5803, 0.4197, 0.6582, 0.4717])
me_cylinder_002.materials.append(mat_floor_lamp_base_material)
me_cylinder_002.use_remesh_preserve_volume = False
me_cylinder_002.use_remesh_preserve_attributes = False
me_cylinder_002.use_mirror_vertex_groups = False
me_cylinder_002.update()
me_plane_005 = bpy.data.meshes.new('Plane.005')
me_plane_005.from_pydata([(-1.0, -1.0, 0.0), (1.0, -1.0, 0.0), (-1.0, 1.0, 0.0), (1.0, 1.0, 0.0), (-1.0, 1.0, 0.0025), (-1.0, -1.0, 0.0025), (1.0, -1.0, 0.0025), (1.0, 1.0, 0.0025)], [], [(0, 2, 3, 1), (5, 6, 7, 4), (1, 3, 7, 6), (2, 0, 5, 4), (3, 2, 4, 7), (0, 1, 6, 5)])
_uv = me_plane_005.uv_layers.new(name='UVMap')
_uv.uv.foreach_set('vector', [0.0, 0.0, 1.0, 0.0, 1.0, 1.0, 0.0, 1.0, 0.0, 0.0, 1.0, 0.0, 1.0, 1.0, 0.0, 1.0, 0.0, 0.0, 1.0, 0.0, 1.0, 1.0, 0.0, 1.0, 0.0, 0.0, 1.0, 0.0, 1.0, 1.0, 0.0, 1.0, 0.0, 0.0, 1.0, 0.0, 1.0, 1.0, 0.0, 1.0, 0.0, 0.0, 1.0, 0.0, 1.0, 1.0, 0.0, 1.0])
me_plane_005.materials.append(mat_floor_lamp_base_material)
me_plane_005.use_remesh_preserve_volume = False
me_plane_005.use_remesh_preserve_attributes = False
me_plane_005.use_mirror_vertex_groups = False
me_plane_005.update()
me_cube_001 = bpy.data.meshes.new('Cube.001')
me_cube_001.from_pydata([(-1.0, -1.0, -1.0), (-1.0, -1.0, 1.0), (-1.0, 1.0, -1.0), (-1.0, 1.0, 1.0), (1.0, -1.0, -1.0), (1.0, -1.0, 1.0), (1.0, 1.0, -1.0), (1.0, 1.0, 1.0), (-1.0, -1.0, 0.7778), (-1.0, 1.0, 0.7778), (1.0, 1.0, 0.7778), (1.0, -1.0, 0.7778), (-1.0, -0.8182, -1.0), (1.0, -0.8182, -1.0), (1.0, -0.8182, 0.7778), (-1.0, -0.8182, 0.7778), (1.0, 0.8182, -1.0), (-1.0, 0.8182, 0.7778), (-1.0, 0.8182, -1.0), (1.0, 0.8182, 0.7778), (-0.8182, 1.0, -1.0), (-0.8182, -1.0, -1.0), (-0.8182, -1.0, 0.7778), (-0.8182, 1.0, 0.7778), (-0.8182, -0.8182, -1.0), (-0.8182, 0.8182, -1.0), (0.8182, -1.0, -1.0), (0.8182, 1.0, 0.7778), (0.8182, 1.0, -1.0), (0.8182, -1.0, 0.7778), (0.8182, -0.8182, -1.0), (0.8182, 0.8182, -1.0), (1.0, 0.8182, 0.7778), (1.0, 1.0, 0.7778), (0.8182, 1.0, 0.7778), (0.8182, 0.8182, 0.7778), (-0.8182, 1.0, 0.7778), (-1.0, 1.0, 0.7778), (-0.8182, 0.8182, 0.7778), (-1.0, 0.8182, 0.7778), (-1.0, -0.8182, 0.7778), (-1.0, -1.0, 0.7778), (-0.8182, -1.0, 0.7778), (-0.8182, -0.8182, 0.7778), (0.8182, -1.0, 0.7778), (1.0, -1.0, 0.7778), (1.0, -0.8182, 0.7778), (0.8182, -0.8182, 0.7778)], [(19, 14), (8, 15), (15, 17), (10, 19), (29, 22), (9, 23), (23, 27), (11, 29)], [(8, 9, 10, 11), (3, 1, 5, 7), (8, 11, 5, 1), (18, 25, 38, 39), (28, 31, 35, 34), (16, 6, 33, 32), (2, 18, 39, 37), (9, 3, 7, 10), (6, 16, 31, 28), (6, 28, 34, 33), (2, 20, 25, 18), (25, 20, 36, 38), (12, 0, 21, 24), (8, 1, 3, 9), (10, 7, 5, 11), (31, 16, 32, 35), (26, 4, 13, 30), (20, 2, 37, 36), (12, 24, 43, 40), (21, 0, 41, 42), (24, 21, 42, 43), (0, 12, 40, 41), (13, 4, 45, 46), (30, 13, 46, 47), (4, 26, 44, 45), (26, 30, 47, 44)])
me_cube_001.materials.append(mat_coffe_table_material)
me_cube_001.use_remesh_preserve_volume = False
me_cube_001.use_remesh_preserve_attributes = False
me_cube_001.use_mirror_vertex_groups = False
me_cube_001.update()
me_plane = bpy.data.meshes.new('Plane')
me_plane.from_pydata([(-1.0, -1.0, 0.0), (1.0, -1.0, 0.0), (-1.0, 1.0, 0.0), (1.0, 1.0, 0.0)], [], [(0, 1, 3, 2)])
_uv = me_plane.uv_layers.new(name='UVMap')
_uv.uv.foreach_set('vector', [-1.5, -1.5, 2.5, -1.5, 2.5, 2.5, -1.5, 2.5])
me_plane.materials.append(mat_floor_material)
me_plane.use_remesh_preserve_volume = False
me_plane.use_remesh_preserve_attributes = False
me_plane.use_mirror_vertex_groups = False
me_plane.update()

# ---- objects
ob_couch = bpy.data.objects.new('Couch', me_cube_004)
ob_couch_part_foot_4 = bpy.data.objects.new('Couch Part Foot 4', me_cylinder_008)
ob_couch_part_foot_3 = bpy.data.objects.new('Couch Part Foot 3', me_cylinder_007)
ob_couch_part_foot_2 = bpy.data.objects.new('Couch Part Foot 2', me_cylinder_006)
ob_couch_part_foot_1 = bpy.data.objects.new('Couch Part Foot 1', me_cylinder_005)
ob_couch_part = bpy.data.objects.new('Couch Part', me_cube_003)
ob_west_wall = bpy.data.objects.new('West Wall', me_plane_009)
ob_east_wall = bpy.data.objects.new('East Wall', me_plane_008)
ob_north_wall = bpy.data.objects.new('North Wall', me_plane_007)
ob_south_wall = bpy.data.objects.new('South Wall', me_plane_006)
ob_floor_lamp_shell = bpy.data.objects.new('Floor Lamp Shell', me_cylinder_003)
ob_floor_lamp = bpy.data.objects.new('Floor Lamp', light_point_001)
ob_floor_lamp_base_rod = bpy.data.objects.new('Floor Lamp Base Rod', me_cylinder_002)
ob_floor_lamp_base_stand = bpy.data.objects.new('Floor Lamp Base Stand', me_plane_005)
ob_coffee_table = bpy.data.objects.new('Coffee Table', me_cube_001)
ob_floor = bpy.data.objects.new('Floor', me_plane)
ob_camera = bpy.data.objects.new('Camera', cam_camera)

# ---- transforms, parenting, visibility, modifiers, constraints
ob_couch.location = (1.3, 1.3, 0.35)
ob_couch.lineart.crease_threshold = 0.0
_m = ob_couch.modifiers.new('Bevel', 'BEVEL')
_m.width = 0.025
_m.width_pct = 0.025
_m.limit_method = 'NONE'
_m.use_clamp_overlap = False
_m.loop_slide = False
_m.spread = 0.0
ob_couch_part_foot_4.location = (2.35, -0.05, 0.05)
ob_couch_part_foot_4.lineart.crease_threshold = 0.0
ob_couch_part_foot_3.location = (2.35, 0.45, 0.05)
ob_couch_part_foot_3.lineart.crease_threshold = 0.0
ob_couch_part_foot_2.location = (1.85, 0.45, 0.05)
ob_couch_part_foot_2.lineart.crease_threshold = 0.0
ob_couch_part_foot_1.location = (1.85, -0.05, 0.05)
ob_couch_part_foot_1.lineart.crease_threshold = 0.0
ob_couch_part.location = (2.1, 0.2, 0.25)
ob_couch_part.scale = (0.31, 0.31, 0.15)
ob_couch_part.lineart.crease_threshold = 0.0
ob_west_wall.location = (0.0, -1.75, 1.5)
ob_west_wall.rotation_euler = (1.571, 1.571, 0.0)
ob_west_wall.scale = (1.5, 2.5, 1.0)
ob_west_wall.lineart.crease_threshold = 0.0
ob_east_wall.location = (0.0, 1.75, 1.5)
ob_east_wall.rotation_euler = (1.571, 1.571, 0.0)
ob_east_wall.scale = (1.5, 2.5, 1.0)
ob_east_wall.lineart.crease_threshold = 0.0
ob_north_wall.location = (-2.5, 0.0, 1.5)
ob_north_wall.rotation_euler = (0.0, 1.571, 0.0)
ob_north_wall.scale = (1.5, 1.75, 1.0)
ob_north_wall.lineart.crease_threshold = 0.0
ob_south_wall.location = (2.5, 0.0, 1.5)
ob_south_wall.rotation_euler = (0.0, 1.571, 0.0)
ob_south_wall.scale = (1.5, 1.75, 1.0)
ob_south_wall.lineart.crease_threshold = 0.0
ob_floor_lamp_shell.location = (2.25, 0.7, 1.0)
ob_floor_lamp_shell.rotation_euler = (0.0, 0.0, 1.571)
ob_floor_lamp_shell.scale = (0.15, 0.125, 0.225)
ob_floor_lamp_shell.lineart.crease_threshold = 0.0
ob_floor_lamp.location = (2.25, 0.7, 1.01)
ob_floor_lamp.lineart.crease_threshold = 0.0
ob_floor_lamp_base_rod.location = (2.25, 0.7, 0.5)
ob_floor_lamp_base_rod.lineart.crease_threshold = 0.0
ob_floor_lamp_base_stand.location = (2.25, 0.7, 0.0)
ob_floor_lamp_base_stand.scale = (0.11, 0.11, 1.0)
ob_floor_lamp_base_stand.lineart.crease_threshold = 0.0
ob_coffee_table.location = (1.4, 0.5, 0.225)
ob_coffee_table.scale = (0.275, 0.275, 0.225)
ob_coffee_table.lineart.crease_threshold = 0.0
ob_floor.location = (0.0, 0.0, 0.0)
ob_floor.scale = (2.5, 1.75, 1.0)
ob_floor.lineart.crease_threshold = 0.0
ob_camera.location = (-2.468, -1.76, 1.458)
ob_camera.rotation_euler = (1.319, 4.53e-08, -1.012)
ob_camera.lock_rotations_4d = False
ob_camera.empty_display_type = 'ARROWS'
ob_camera.color = (0.0, 0.0, 0.0, 0.0)
ob_camera.display_type = 'WIRE'
ob_camera.lineart.crease_threshold = 0.0

# ---- collection membership
col_collection_1.objects.link(ob_couch)
col_collection_1.objects.link(ob_couch_part_foot_4)
col_collection_1.objects.link(ob_couch_part_foot_3)
col_collection_1.objects.link(ob_couch_part_foot_2)
col_collection_1.objects.link(ob_couch_part_foot_1)
col_collection_1.objects.link(ob_couch_part)
col_collection_1.objects.link(ob_west_wall)
col_collection_1.objects.link(ob_east_wall)
col_collection_1.objects.link(ob_north_wall)
col_collection_1.objects.link(ob_south_wall)
col_collection_1.objects.link(ob_floor_lamp_shell)
col_collection_1.objects.link(ob_floor_lamp)
col_collection_1.objects.link(ob_floor_lamp_base_rod)
col_collection_1.objects.link(ob_floor_lamp_base_stand)
col_collection_1.objects.link(ob_coffee_table)
col_collection_1.objects.link(ob_floor)
col_collection_1.objects.link(ob_camera)

# ---- scene / render settings (as saved in the file)
scene.camera = ob_camera
scene.frame_start = 1; scene.frame_end = 250; scene.frame_set(1)
scene.render.engine = 'CYCLES'
scene.render.image_settings.color_mode = 'RGB'
scene.render.image_settings.color_depth = '16'
scene.render.image_settings.compression = 0
scene.render.dither_intensity = 0.0
scene.cycles.use_denoising = False
scene.cycles.samples = 262144
scene.cycles.sampling_pattern = 'TABULATED_SOBOL'
scene.cycles.use_adaptive_sampling = False
scene.cycles.use_light_tree = False
scene.cycles.blur_glossy = 0.0
scene.cycles.sample_clamp_indirect = 0.0
scene.view_settings.view_transform = 'Standard'
bpy.context.view_layer.update()
